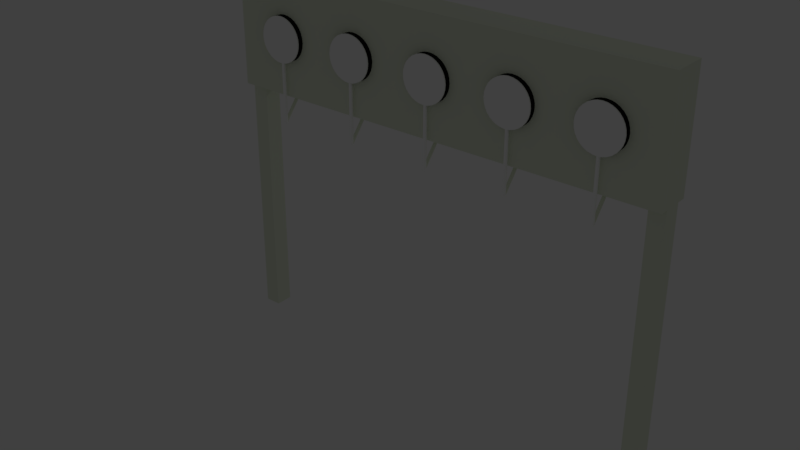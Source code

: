 # Source: target02.blend  (saved by Blender 2.79.0; exported with 4.5.12 LTS)
import bpy
from mathutils import Matrix  # noqa: F401  (used for matrix-valued properties, if any)

bpy.ops.wm.read_factory_settings(use_empty=True)
scene = bpy.context.scene
scene.name = 'Scene'

# ---- collections
col_collection_1 = bpy.data.collections.new('Collection 1'); scene.collection.children.link(col_collection_1)

# ---- materials (node trees are filled in below, after node groups)
mat_white_target = bpy.data.materials.new('white_target')
mat_white_target.alpha_threshold = 0.0
mat_white_target.use_transparent_shadow = False
mat_white_target.diffuse_color = (1.0, 1.0, 1.0, 1.0)
mat_white_target.roughness = 0.5
mat_white_target.specular_intensity = 0.625
mat_target = bpy.data.materials.new('target')
mat_target.alpha_threshold = 0.0
mat_target.use_transparent_shadow = False
mat_target.diffuse_color = (0.8022, 0.855, 0.7062, 1.0)
mat_target.roughness = 0.5
mat_black_target = bpy.data.materials.new('black_target')
mat_black_target.alpha_threshold = 0.0
mat_black_target.use_transparent_shadow = False
mat_black_target.diffuse_color = (0.016, 0.016, 0.016, 1.0)
mat_black_target.roughness = 0.5

# ---- material node trees

# ---- world
world_world = bpy.data.worlds.new('World'); scene.world = world_world
world_world.color = (0.05088, 0.05088, 0.05088)
world_world.use_sun_shadow = False
world_world.sun_shadow_jitter_overblur = 0.0
world_world.cycles.sampling_method = 'MANUAL'

# ---- cameras
cam_camera_001 = bpy.data.cameras.new('Camera.001')
cam_camera_001.clip_end = 100.0
cam_camera_001.lens = 35.0
cam_camera_001.sensor_width = 32.0
cam_camera_001.sensor_height = 18.0
cam_camera_001.ortho_scale = 7.314
cam_camera_001.dof.focus_distance = 0.0
cam_camera_001.dof.aperture_fstop = 128.0

# ---- lights
light_lamp_001 = bpy.data.lights.new('Lamp.001', 'POINT')
light_lamp_001.transmission_factor = 0.0
light_lamp_001.cutoff_distance = 30.0
light_lamp_001.energy = 100.0
light_lamp_001.shadow_buffer_clip_start = 1.001
light_lamp_001.shadow_soft_size = 0.1
light_lamp_001.shadow_maximum_resolution = 0.006
light_lamp_001.use_absolute_resolution = True

# ---- meshes
me_cylinder_035 = bpy.data.meshes.new('Cylinder.035')
me_cylinder_035.from_pydata([(-0.008936, -3.69, -5.947), (-0.008936, 0.006617, -5.946), (0.005356, -3.69, -5.898), (0.005356, 0.006617, -5.898), (0.0191, -3.69, -5.755), (0.0191, 0.006617, -5.755), (0.03177, -3.69, -5.522), (0.03177, 0.006617, -5.522), (0.04287, -3.69, -5.209), (0.04287, 0.006617, -5.209), (0.05198, -3.69, -4.827), (0.05198, 0.006617, -4.827), (0.05875, -3.69, -4.391), (0.05875, 0.006617, -4.391), (0.06292, -3.69, -3.919), (0.06292, 0.006617, -3.919), (0.06432, -3.69, -3.427), (0.06432, 0.006617, -3.427), (0.06292, -3.69, -2.936), (0.06292, 0.006617, -2.936), (0.05875, -3.69, -2.463), (0.05875, 0.006617, -2.463), (0.05198, -3.69, -2.028), (0.05198, 0.006617, -2.028), (0.04287, -3.69, -1.646), (0.04287, 0.006617, -1.646), (0.03177, -3.69, -1.333), (0.03177, 0.006617, -1.333), (0.0191, -3.69, -1.1), (0.0191, 0.006617, -1.1), (0.005356, -3.69, -0.9568), (-0.008936, -3.69, -0.9084), (-0.02323, -3.69, -0.9568), (-0.03697, -3.69, -1.1), (-0.03697, 0.006617, -1.1), (-0.04964, -3.69, -1.333), (-0.04964, 0.006617, -1.333), (-0.06074, -3.69, -1.646), (-0.06074, 0.006617, -1.646), (-0.06985, -3.69, -2.028), (-0.06985, 0.006617, -2.028), (-0.07662, -3.69, -2.463), (-0.07662, 0.006617, -2.463), (-0.08079, -3.69, -2.936), (-0.08079, 0.006617, -2.936), (-0.0822, -3.69, -3.427), (-0.0822, 0.006617, -3.427), (-0.08079, -3.69, -3.919), (-0.08079, 0.006617, -3.919), (-0.07662, -3.69, -4.391), (-0.07662, 0.006617, -4.391), (-0.06985, -3.69, -4.827), (-0.06985, 0.006617, -4.827), (-0.06074, -3.69, -5.209), (-0.06074, 0.006617, -5.209), (-0.04964, -3.69, -5.522), (-0.04964, 0.006617, -5.522), (-0.03697, -3.69, -5.755), (-0.03697, 0.006617, -5.755), (-0.02323, -3.69, -5.898), (-0.02323, 0.006617, -5.898), (-0.008936, -3.69, -5.947), (0.005356, -3.69, -5.898), (0.0191, -3.69, -5.755), (0.03177, -3.69, -5.522), (0.04287, -3.69, -5.209), (0.05198, -3.69, -4.827), (0.05875, -3.69, -4.391), (0.06292, -3.69, -3.919), (0.06432, -3.69, -3.427), (0.06292, -3.69, -2.936), (0.05875, -3.69, -2.463), (0.05198, -3.69, -2.028), (0.04287, -3.69, -1.646), (0.03177, -3.69, -1.333), (0.0191, -3.69, -1.1), (0.005356, -3.69, -0.9568), (-0.008936, -3.69, -0.9084), (-0.02323, -3.69, -0.9568), (-0.03697, -3.69, -1.1), (-0.04964, -3.69, -1.333), (-0.06074, -3.69, -1.646), (-0.06985, -3.69, -2.028), (-0.07662, -3.69, -2.463), (-0.08079, -3.69, -2.936), (-0.0822, -3.69, -3.427), (-0.08079, -3.69, -3.919), (-0.07662, -3.69, -4.391), (-0.06985, -3.69, -4.827), (-0.06074, -3.69, -5.209), (-0.04964, -3.69, -5.522), (-0.03697, -3.69, -5.755), (-0.02323, -3.69, -5.898), (0.0, 1.0, -1.0), (0.0, 1.0, 1.0), (0.1951, 0.9808, -1.0), (0.1951, 0.9808, 1.0), (0.3827, 0.9239, -1.0), (0.3827, 0.9239, 1.0), (0.5556, 0.8315, -1.0), (0.5556, 0.8315, 1.0), (0.7071, 0.7071, -1.0), (0.7071, 0.7071, 1.0), (0.8315, 0.5556, -1.0), (0.8315, 0.5556, 1.0), (0.9239, 0.3827, -1.0), (0.9239, 0.3827, 1.0), (0.9808, 0.1951, -1.0), (0.9808, 0.1951, 1.0), (1.0, 7.55e-08, -1.0), (1.0, 7.55e-08, 1.0), (0.9808, -0.1951, -1.0), (0.9808, -0.1951, 1.0), (0.9239, -0.3827, -1.0), (0.9239, -0.3827, 1.0), (0.8315, -0.5556, -1.0), (0.8315, -0.5556, 1.0), (0.7071, -0.7071, -1.0), (0.7071, -0.7071, 1.0), (0.5556, -0.8315, -1.0), (0.5556, -0.8315, 1.0), (0.3827, -0.9239, -1.0), (0.3827, -0.9239, 1.0), (0.1951, -0.9808, -1.0), (0.1951, -0.9808, 1.0), (-3.258e-07, -1.0, 1.0), (-0.1951, -0.9808, -1.0), (-0.1951, -0.9808, 1.0), (-0.3827, -0.9239, -1.0), (-0.3827, -0.9239, 1.0), (-0.5556, -0.8315, -1.0), (-0.5556, -0.8315, 1.0), (-0.7071, -0.7071, -1.0), (-0.7071, -0.7071, 1.0), (-0.8315, -0.5556, -1.0), (-0.8315, -0.5556, 1.0), (-0.9239, -0.3827, -1.0), (-0.9239, -0.3827, 1.0), (-0.9808, -0.1951, -1.0), (-0.9808, -0.1951, 1.0), (-1.0, 9.656e-07, -1.0), (-1.0, 9.656e-07, 1.0), (-0.9808, 0.1951, -1.0), (-0.9808, 0.1951, 1.0), (-0.9239, 0.3827, -1.0), (-0.9239, 0.3827, 1.0), (-0.8315, 0.5556, -1.0), (-0.8315, 0.5556, 1.0), (-0.7071, 0.7071, -1.0), (-0.7071, 0.7071, 1.0), (-0.5556, 0.8315, -1.0), (-0.5556, 0.8315, 1.0), (-0.3827, 0.9239, -1.0), (-0.3827, 0.9239, 1.0), (-0.1951, 0.9808, -1.0), (-0.1951, 0.9808, 1.0), (-0.02323, -0.9977, -0.9568), (-0.02737, -0.9973, -1.0), (-0.02737, 0.006617, -1.0), (0.005356, -0.9995, -0.9568), (0.009499, -0.9991, -1.0), (0.009499, 0.006617, -1.0), (-3.258e-07, -1.0, -0.9386), (-0.008936, -0.9991, -0.9084)], [], [(0, 1, 3, 2), (2, 3, 5, 4), (4, 5, 7, 6), (6, 7, 9, 8), (8, 9, 11, 10), (10, 11, 13, 12), (12, 13, 15, 14), (14, 15, 17, 16), (16, 17, 19, 18), (18, 19, 21, 20), (20, 21, 23, 22), (22, 23, 25, 24), (24, 25, 27, 26), (26, 27, 29, 28), (28, 29, 161, 160, 159, 30), (30, 159, 162, 163, 31), (31, 163, 156, 32), (32, 156, 157, 158, 34, 33), (33, 34, 36, 35), (35, 36, 38, 37), (37, 38, 40, 39), (39, 40, 42, 41), (41, 42, 44, 43), (43, 44, 46, 45), (45, 46, 48, 47), (47, 48, 50, 49), (49, 50, 52, 51), (51, 52, 54, 53), (53, 54, 56, 55), (55, 56, 58, 57), (3, 1, 60, 58, 56, 54, 52, 50, 48, 46, 44, 42, 40, 38, 36, 34, 158, 161, 29, 27, 25, 23, 21, 19, 17, 15, 13, 11, 9, 7, 5), (57, 58, 60, 59), (59, 60, 1, 0), (4, 6, 64, 63), (61, 62, 63, 64, 65, 66, 67, 68, 69, 70, 71, 72, 73, 74, 75, 76, 77, 78, 79, 80, 81, 82, 83, 84, 85, 86, 87, 88, 89, 90, 91, 92), (22, 24, 73, 72), (37, 39, 82, 81), (55, 57, 91, 90), (14, 16, 69, 68), (31, 32, 78, 77), (47, 49, 87, 86), (6, 8, 65, 64), (24, 26, 74, 73), (39, 41, 83, 82), (57, 59, 92, 91), (16, 18, 70, 69), (32, 33, 79, 78), (49, 51, 88, 87), (8, 10, 66, 65), (26, 28, 75, 74), (41, 43, 84, 83), (0, 2, 62, 61), (59, 0, 61, 92), (18, 20, 71, 70), (33, 35, 80, 79), (51, 53, 89, 88), (10, 12, 67, 66), (28, 30, 76, 75), (43, 45, 85, 84), (2, 4, 63, 62), (20, 22, 72, 71), (35, 37, 81, 80), (53, 55, 90, 89), (12, 14, 68, 67), (30, 31, 77, 76), (45, 47, 86, 85), (93, 94, 96, 95), (95, 96, 98, 97), (97, 98, 100, 99), (99, 100, 102, 101), (101, 102, 104, 103), (103, 104, 106, 105), (105, 106, 108, 107), (107, 108, 110, 109), (109, 110, 112, 111), (111, 112, 114, 113), (113, 114, 116, 115), (115, 116, 118, 117), (117, 118, 120, 119), (119, 120, 122, 121), (121, 122, 124, 123), (123, 124, 125, 162, 159, 160), (126, 127, 129, 128), (128, 129, 131, 130), (130, 131, 133, 132), (132, 133, 135, 134), (134, 135, 137, 136), (136, 137, 139, 138), (138, 139, 141, 140), (140, 141, 143, 142), (142, 143, 145, 144), (144, 145, 147, 146), (146, 147, 149, 148), (148, 149, 151, 150), (150, 151, 153, 152), (96, 94, 155, 153, 151, 149, 147, 145, 143, 141, 139, 137, 135, 133, 131, 129, 127, 125, 124, 122, 120, 118, 116, 114, 112, 110, 108, 106, 104, 102, 100, 98), (152, 153, 155, 154), (154, 155, 94, 93), (93, 95, 97, 99, 101, 103, 105, 107, 109, 111, 113, 115, 117, 119, 121, 123, 160, 161, 158, 157, 126, 128, 130, 132, 134, 136, 138, 140, 142, 144, 146, 148, 150, 152, 154), (157, 156, 163, 162, 125, 127, 126)])
me_cylinder_035.materials.append(mat_white_target)
me_cylinder_035.use_remesh_preserve_volume = False
me_cylinder_035.use_remesh_preserve_attributes = False
me_cylinder_035.use_mirror_vertex_groups = False
me_cylinder_035.update()
me_cube_000 = bpy.data.meshes.new('Cube.000')
me_cube_000.from_pydata([(5.617, -0.9341, -0.3271), (5.691, -0.9341, -0.3198), (5.762, -0.9341, -0.2984), (5.827, -0.9341, -0.2635), (5.884, -0.9341, -0.2166), (5.931, -0.9341, -0.1595), (5.966, -0.9341, -0.09428), (5.987, -0.9341, -0.02354), (5.994, -0.9341, 0.05003), (5.987, -0.9341, 0.1236), (5.966, -0.9341, 0.1943), (5.931, -0.9341, 0.2595), (5.884, -0.9341, 0.3167), (5.827, -0.9341, 0.3636), (5.762, -0.9341, 0.3984), (5.691, -0.9341, 0.4199), (5.617, -0.9341, 0.4271), (5.544, -0.9341, 0.4199), (5.473, -0.9341, 0.3984), (5.408, -0.9341, 0.3636), (5.351, -0.9341, 0.3167), (5.304, -0.9341, 0.2595), (5.269, -0.9341, 0.1943), (5.247, -0.9341, 0.1236), (5.24, -0.9341, 0.05003), (5.247, -0.9341, -0.02354), (5.269, -0.9341, -0.09428), (5.304, -0.9341, -0.1595), (5.351, -0.9341, -0.2166), (5.408, -0.9341, -0.2635), (5.473, -0.9341, -0.2984), (5.544, -0.9341, -0.3198), (4.196, -0.9341, -0.3271), (4.27, -0.9341, -0.3198), (4.341, -0.9341, -0.2984), (4.406, -0.9341, -0.2635), (4.463, -0.9341, -0.2166), (4.51, -0.9341, -0.1595), (4.545, -0.9341, -0.09428), (4.566, -0.9341, -0.02354), (4.574, -0.9341, 0.05003), (4.566, -0.9341, 0.1236), (4.545, -0.9341, 0.1943), (4.51, -0.9341, 0.2595), (4.463, -0.9341, 0.3167), (4.406, -0.9341, 0.3636), (4.341, -0.9341, 0.3984), (4.27, -0.9341, 0.4199), (4.196, -0.9341, 0.4271), (4.123, -0.9341, 0.4199), (4.052, -0.9341, 0.3984), (3.987, -0.9341, 0.3636), (3.93, -0.9341, 0.3167), (3.883, -0.9341, 0.2595), (3.848, -0.9341, 0.1943), (3.827, -0.9341, 0.1236), (3.819, -0.9341, 0.05003), (3.827, -0.9341, -0.02354), (3.848, -0.9341, -0.09428), (3.883, -0.9341, -0.1595), (3.93, -0.9341, -0.2166), (3.987, -0.9341, -0.2635), (4.052, -0.9341, -0.2984), (4.123, -0.9341, -0.3198), (2.78, -0.9341, -0.3271), (2.854, -0.9341, -0.3198), (2.924, -0.9341, -0.2984), (2.989, -0.9341, -0.2635), (3.047, -0.9341, -0.2166), (3.093, -0.9341, -0.1595), (3.128, -0.9341, -0.09428), (3.15, -0.9341, -0.02354), (3.157, -0.9341, 0.05003), (3.15, -0.9341, 0.1236), (3.128, -0.9341, 0.1943), (3.093, -0.9341, 0.2595), (3.047, -0.9341, 0.3167), (2.989, -0.9341, 0.3636), (2.924, -0.9341, 0.3984), (2.854, -0.9341, 0.4199), (2.78, -0.9341, 0.4271), (2.706, -0.9341, 0.4199), (2.636, -0.9341, 0.3984), (2.57, -0.9341, 0.3636), (2.513, -0.9341, 0.3167), (2.466, -0.9341, 0.2595), (2.432, -0.9341, 0.1943), (2.41, -0.9341, 0.1236), (2.403, -0.9341, 0.05003), (2.41, -0.9341, -0.02354), (2.432, -0.9341, -0.09428), (2.466, -0.9341, -0.1595), (2.513, -0.9341, -0.2166), (2.57, -0.9341, -0.2635), (2.636, -0.9341, -0.2984), (2.706, -0.9341, -0.3198), (1.351, -0.9341, -0.3271), (1.424, -0.9341, -0.3198), (1.495, -0.9341, -0.2984), (1.56, -0.9341, -0.2635), (1.617, -0.9341, -0.2166), (1.664, -0.9341, -0.1595), (1.699, -0.9341, -0.09428), (1.72, -0.9341, -0.02354), (1.728, -0.9341, 0.05003), (1.72, -0.9341, 0.1236), (1.699, -0.9341, 0.1943), (1.664, -0.9341, 0.2595), (1.617, -0.9341, 0.3167), (1.56, -0.9341, 0.3636), (1.495, -0.9341, 0.3984), (1.424, -0.9341, 0.4199), (1.351, -0.9341, 0.4271), (1.277, -0.9341, 0.4199), (1.206, -0.9341, 0.3984), (1.141, -0.9341, 0.3636), (1.084, -0.9341, 0.3167), (1.037, -0.9341, 0.2595), (1.002, -0.9341, 0.1943), (0.9807, -0.9341, 0.1236), (0.9735, -0.9341, 0.05003), (0.9807, -0.9341, -0.02354), (1.002, -0.9341, -0.09428), (1.037, -0.9341, -0.1595), (1.084, -0.9341, -0.2166), (1.141, -0.9341, -0.2635), (1.206, -0.9341, -0.2984), (1.277, -0.9341, -0.3198), (-0.07023, -0.9341, -0.3271), (0.003332, -0.9341, -0.3198), (0.07407, -0.9341, -0.2984), (0.1393, -0.9341, -0.2635), (0.1964, -0.9341, -0.2166), (0.2433, -0.9341, -0.1595), (0.2782, -0.9341, -0.09428), (0.2996, -0.9341, -0.02354), (0.3069, -0.9341, 0.05003), (0.2996, -0.9341, 0.1236), (0.2782, -0.9341, 0.1943), (0.2433, -0.9341, 0.2595), (0.1964, -0.9341, 0.3167), (0.1393, -0.9341, 0.3636), (0.07407, -0.9341, 0.3984), (0.003332, -0.9341, 0.4199), (-0.07024, -0.9341, 0.4271), (-0.1438, -0.9341, 0.4199), (-0.2145, -0.9341, 0.3984), (-0.2797, -0.9341, 0.3636), (-0.3369, -0.9341, 0.3167), (-0.3838, -0.9341, 0.2595), (-0.4186, -0.9341, 0.1943), (-0.4401, -0.9341, 0.1236), (-0.4473, -0.9341, 0.05003), (-0.4401, -0.9341, -0.02354), (-0.4186, -0.9341, -0.09428), (-0.3838, -0.9341, -0.1595), (-0.3369, -0.9341, -0.2166), (-0.2797, -0.9341, -0.2635), (-0.2145, -0.9341, -0.2984), (-0.1438, -0.9341, -0.3198), (-1.0, -1.0, -0.9021), (-1.0, -1.0, 1.0), (-1.0, -0.4099, -0.9021), (-1.0, -0.4099, 1.0), (6.545, -1.0, -0.9021), (6.545, -1.0, 1.0), (6.545, -0.4099, -0.9021), (6.545, -0.4099, 1.0), (-0.4579, -0.4099, -0.9021), (-0.4579, -0.4099, 1.0), (-0.4579, -1.0, -0.9021), (-0.4579, -1.0, 1.0), (6.018, -0.4099, 1.0), (6.018, -1.0, -0.9021), (6.018, -0.4099, -0.9021), (6.018, -1.0, 1.0), (-0.7289, -0.4099, -0.9021), (-0.7289, -1.0, 1.0), (-0.7289, -0.4099, 1.0), (-0.7289, -1.0, -0.9021), (6.282, -0.4099, 1.0), (6.282, -1.0, -0.9021), (6.282, -0.4099, -0.9021), (6.282, -1.0, 1.0), (-1.0, -0.7049, -0.9021), (-1.0, -0.7049, 1.0), (6.545, -0.7049, -0.9021), (6.545, -0.7049, 1.0), (-0.4579, -0.7049, 1.0), (-0.4579, -0.7049, -0.9021), (6.018, -0.7049, 1.0), (6.018, -0.7049, -0.9021), (-0.7289, -0.7049, 1.0), (6.282, -0.7049, 1.0), (6.282, -0.7049, -0.9021), (-1.0, -0.8525, -0.9021), (6.545, -0.8525, 1.0), (-0.4579, -0.8525, 1.0), (-0.4579, -0.8525, -0.9021), (6.018, -0.8525, 1.0), (6.018, -0.8525, -0.9021), (-0.7289, -0.8525, -0.9021), (-0.7289, -0.8525, 1.0), (6.282, -0.8525, 1.0), (6.282, -0.8525, -0.9021), (-1.0, -0.8525, 1.0), (6.545, -0.8525, -0.9021), (-1.0, -0.5574, 1.0), (6.545, -0.5574, -0.9021), (-1.0, -0.5574, -0.9021), (6.545, -0.5574, 1.0), (-0.4579, -0.5574, 1.0), (-0.4579, -0.5574, -0.9021), (6.018, -0.5574, 1.0), (6.018, -0.5574, -0.9021), (-0.7289, -0.5574, -0.9021), (-0.7289, -0.5574, 1.0), (6.282, -0.5574, 1.0), (6.282, -0.5574, -0.9021), (-1.0, -0.5574, -0.9021), (-1.0, -0.7049, -0.9021), (-0.4579, -0.5574, -0.9021), (-0.4579, -0.7049, -0.9021), (-0.7289, -0.5574, -0.9021), (-0.7289, -0.7049, -0.9021), (-1.0, -0.8525, -0.9021), (-0.4579, -0.8525, -0.9021), (-0.7289, -0.8525, -0.9021), (-1.0, -0.5574, -0.9021), (-1.0, -0.7049, -0.9021), (-0.7289, -0.5574, -0.9021), (-0.7289, -0.7049, -0.9021), (-1.0, -0.8525, -0.9021), (-0.7289, -0.8525, -0.9021), (-1.0, -0.5574, -0.9021), (-1.0, -0.7049, -0.9021), (-0.7289, -0.5574, -0.9021), (-0.7289, -0.7049, -0.9021), (-1.0, -0.8525, -0.9021), (-0.7289, -0.8525, -0.9021), (-1.0, -0.5574, -5.092), (-1.0, -0.7049, -5.092), (-0.7289, -0.5574, -5.092), (-0.7289, -0.7049, -5.092), (-1.0, -0.8525, -5.092), (-0.7289, -0.8525, -5.092), (6.545, -0.8525, -0.9021), (6.545, -0.7049, -0.9021), (6.282, -0.5574, -0.9021), (6.282, -0.7049, -0.9021), (6.282, -0.8525, -0.9021), (6.545, -0.5574, -0.9021), (6.545, -0.8525, -5.092), (6.545, -0.7049, -5.092), (6.282, -0.5574, -5.092), (6.282, -0.7049, -5.092), (6.282, -0.8525, -5.092), (6.545, -0.5574, -5.092), (0.3069, -1.0, 0.05003), (0.2996, -1.0, -0.02354), (0.2996, -1.0, 0.1236), (0.2782, -1.0, -0.09428), (0.2433, -1.0, -0.1595), (0.1964, -1.0, -0.2166), (0.1393, -1.0, -0.2635), (0.07407, -1.0, -0.2984), (0.003332, -1.0, -0.3198), (-0.07023, -1.0, -0.3271), (-0.2145, -1.0, -0.2984), (-0.1438, -1.0, -0.3198), (-0.2797, -1.0, -0.2635), (-0.3369, -1.0, -0.2166), (-0.4401, -1.0, -0.02354), (-0.4186, -1.0, -0.09428), (-0.3838, -1.0, -0.1595), (-0.4401, -1.0, 0.1236), (-0.4473, -1.0, 0.05003), (0.2782, -1.0, 0.1943), (-0.3838, -1.0, 0.2595), (-0.4186, -1.0, 0.1943), (0.2433, -1.0, 0.2595), (0.1964, -1.0, 0.3167), (-0.3369, -1.0, 0.3167), (0.1393, -1.0, 0.3636), (-0.2797, -1.0, 0.3636), (-0.2145, -1.0, 0.3984), (0.07407, -1.0, 0.3984), (-0.1438, -1.0, 0.4199), (0.003332, -1.0, 0.4199), (-0.07024, -1.0, 0.4271), (1.72, -1.0, 0.1236), (1.72, -1.0, -0.02354), (1.728, -1.0, 0.05003), (1.699, -1.0, -0.09428), (1.664, -1.0, -0.1595), (1.617, -1.0, -0.2166), (1.56, -1.0, -0.2635), (1.495, -1.0, -0.2984), (1.424, -1.0, -0.3198), (1.351, -1.0, -0.3271), (1.277, -1.0, -0.3198), (1.206, -1.0, -0.2984), (1.141, -1.0, -0.2635), (1.084, -1.0, -0.2166), (1.002, -1.0, -0.09428), (1.037, -1.0, -0.1595), (0.993, -1.0, 0.1642), (0.9807, -1.0, 0.1236), (0.9735, -1.0, 0.05003), (0.9807, -1.0, -0.02354), (1.699, -1.0, 0.1943), (1.037, -1.0, 0.2595), (1.002, -1.0, 0.1943), (1.664, -1.0, 0.2595), (1.617, -1.0, 0.3167), (1.652, -1.0, 0.2738), (1.084, -1.0, 0.3167), (1.56, -1.0, 0.3636), (1.141, -1.0, 0.3636), (1.206, -1.0, 0.3984), (1.495, -1.0, 0.3984), (1.277, -1.0, 0.4199), (1.424, -1.0, 0.4199), (1.351, -1.0, 0.4271), (3.157, -1.0, 0.05003), (3.15, -1.0, 0.1236), (3.15, -1.0, -0.02354), (3.128, -1.0, -0.09428), (3.093, -1.0, -0.1595), (3.047, -1.0, -0.2166), (2.989, -1.0, -0.2635), (2.924, -1.0, -0.2984), (2.854, -1.0, -0.3198), (2.706, -1.0, -0.3198), (2.636, -1.0, -0.2984), (2.78, -1.0, -0.3271), (2.57, -1.0, -0.2635), (2.513, -1.0, -0.2166), (2.432, -1.0, -0.09428), (2.466, -1.0, -0.1595), (2.41, -1.0, 0.1236), (2.403, -1.0, 0.05003), (2.41, -1.0, -0.02354), (3.128, -1.0, 0.1943), (2.466, -1.0, 0.2595), (2.432, -1.0, 0.1943), (3.093, -1.0, 0.2595), (3.047, -1.0, 0.3167), (2.513, -1.0, 0.3167), (2.989, -1.0, 0.3636), (2.57, -1.0, 0.3636), (2.924, -1.0, 0.3984), (2.636, -1.0, 0.3984), (2.706, -1.0, 0.4199), (2.854, -1.0, 0.4199), (2.78, -1.0, 0.4271), (4.574, -1.0, 0.05003), (4.566, -1.0, 0.1236), (4.566, -1.0, -0.02354), (4.545, -1.0, -0.09428), (4.51, -1.0, -0.1595), (4.463, -1.0, -0.2166), (4.406, -1.0, -0.2635), (4.341, -1.0, -0.2984), (4.27, -1.0, -0.3198), (4.123, -1.0, -0.3198), (4.052, -1.0, -0.2984), (4.196, -1.0, -0.3271), (3.987, -1.0, -0.2635), (3.93, -1.0, -0.2166), (3.848, -1.0, -0.09428), (3.883, -1.0, -0.1595), (3.827, -1.0, 0.1236), (3.819, -1.0, 0.05003), (3.827, -1.0, -0.02354), (4.545, -1.0, 0.1943), (3.883, -1.0, 0.2595), (3.848, -1.0, 0.1943), (4.51, -1.0, 0.2595), (4.463, -1.0, 0.3167), (3.918, -1.0, 0.3028), (3.93, -1.0, 0.3167), (4.406, -1.0, 0.3636), (3.987, -1.0, 0.3636), (4.341, -1.0, 0.3984), (4.052, -1.0, 0.3984), (4.123, -1.0, 0.4199), (4.271, -1.0, 0.4197), (4.27, -1.0, 0.4199), (4.196, -1.0, 0.4271), (5.994, -1.0, 0.05003), (5.987, -1.0, 0.1236), (5.987, -1.0, -0.02354), (5.966, -1.0, -0.09428), (5.931, -1.0, -0.1595), (5.884, -1.0, -0.2166), (5.827, -1.0, -0.2635), (5.762, -1.0, -0.2984), (5.691, -1.0, -0.3198), (5.544, -1.0, -0.3198), (5.473, -1.0, -0.2984), (5.617, -1.0, -0.3271), (5.408, -1.0, -0.2635), (5.351, -1.0, -0.2166), (5.269, -1.0, -0.09428), (5.304, -1.0, -0.1595), (5.247, -1.0, 0.1236), (5.24, -1.0, 0.05003), (5.247, -1.0, -0.02354), (5.966, -1.0, 0.1943), (5.304, -1.0, 0.2595), (5.269, -1.0, 0.1943), (5.931, -1.0, 0.2595), (5.884, -1.0, 0.3167), (5.351, -1.0, 0.3167), (5.827, -1.0, 0.3636), (5.408, -1.0, 0.3636), (5.762, -1.0, 0.3984), (5.473, -1.0, 0.3984), (5.544, -1.0, 0.4199), (5.691, -1.0, 0.4199), (5.617, -1.0, 0.4271)], [], [(1, 2, 3, 4, 5, 6, 7, 8, 9, 10, 11, 12, 13, 14, 15, 16, 17, 18, 19, 20, 21, 22, 23, 24, 25, 26, 27, 28, 29, 30, 31, 0), (33, 34, 35, 36, 37, 38, 39, 40, 41, 42, 43, 44, 45, 46, 47, 48, 49, 50, 51, 52, 53, 54, 55, 56, 57, 58, 59, 60, 61, 62, 63, 32), (65, 66, 67, 68, 69, 70, 71, 72, 73, 74, 75, 76, 77, 78, 79, 80, 81, 82, 83, 84, 85, 86, 87, 88, 89, 90, 91, 92, 93, 94, 95, 64), (97, 98, 99, 100, 101, 102, 103, 104, 105, 106, 107, 108, 109, 110, 111, 112, 113, 114, 115, 116, 117, 118, 119, 120, 121, 122, 123, 124, 125, 126, 127, 96), (129, 130, 131, 132, 133, 134, 135, 136, 137, 138, 139, 140, 141, 142, 143, 144, 145, 146, 147, 148, 149, 150, 151, 152, 153, 154, 155, 156, 157, 158, 159, 128), (209, 207, 163, 162), (182, 180, 167, 166), (206, 196, 165, 164), (179, 177, 161, 160), (204, 206, 164, 181), (202, 205, 161, 177), (199, 197, 171, 175), (201, 198, 170, 179), (173, 175, 390, 392, 393, 394, 395, 396, 397, 398, 401, 399, 400, 402, 403, 405, 404, 408, 407, 356, 358, 359, 360, 361, 362, 363, 364, 367, 365, 366, 368, 369, 371, 370, 374, 373, 372, 377, 376, 380, 324, 326, 327, 328, 329, 330, 331, 332, 335, 333, 334, 336, 337, 339, 338, 342, 341, 292, 291, 293, 294, 295, 296, 297, 298, 299, 300, 301, 302, 303, 305, 304, 309, 308, 307, 306, 258, 259, 261, 262, 263, 264, 265, 266, 267, 269, 268, 270, 271, 274, 273, 272, 276, 171, 170), (176, 178, 169, 168), (181, 183, 175, 173), (203, 199, 175, 183), (198, 200, 173, 170), (168, 169, 172, 174), (162, 163, 178, 176), (195, 201, 179, 160), (197, 202, 177, 171), (170, 171, 177, 179), (196, 203, 183, 165), (164, 165, 183, 181), (200, 204, 181, 173), (174, 172, 180, 182), (214, 218, 194, 191), (210, 217, 193, 187), (211, 216, 192, 188), (189, 198, 226, 222), (212, 214, 191, 189), (217, 213, 190, 193), (212, 189, 222, 221), (213, 211, 188, 190), (216, 207, 185, 192), (218, 208, 251, 248), (208, 210, 187, 186), (195, 205, 185, 184), (160, 161, 205, 195), (191, 194, 204, 200), (187, 193, 203, 196), (188, 192, 202, 197), (201, 195, 225, 227), (189, 191, 200, 198), (193, 190, 199, 203), (215, 212, 221, 223), (190, 188, 197, 199), (192, 185, 205, 202), (208, 186, 247, 251), (186, 187, 196, 206), (166, 167, 210, 208), (182, 166, 208, 218), (178, 163, 207, 216), (172, 169, 211, 213), (176, 168, 212, 215), (180, 172, 213, 217), (168, 174, 214, 212), (162, 176, 215, 209), (169, 178, 216, 211), (167, 180, 217, 210), (174, 182, 218, 214), (184, 185, 207, 209), (223, 224, 231, 230), (223, 221, 222, 224), (227, 225, 232, 233), (224, 222, 226, 227), (209, 215, 223, 219), (198, 201, 227, 226), (195, 184, 220, 225), (184, 209, 219, 220), (232, 229, 235, 238), (233, 232, 238, 239), (219, 223, 230, 228), (220, 219, 228, 229), (224, 227, 233, 231), (225, 220, 229, 232), (237, 239, 245, 243), (234, 236, 242, 240), (230, 231, 237, 236), (228, 230, 236, 234), (231, 233, 239, 237), (229, 228, 234, 235), (240, 242, 243, 241), (241, 243, 245, 244), (235, 234, 240, 241), (239, 238, 244, 245), (238, 235, 241, 244), (236, 237, 243, 242), (246, 250, 256, 252), (248, 251, 257, 254), (186, 206, 246, 247), (206, 204, 250, 246), (194, 218, 248, 249), (204, 194, 249, 250), (254, 257, 253, 255), (255, 253, 252, 256), (247, 246, 252, 253), (251, 247, 253, 257), (250, 249, 255, 256), (249, 248, 254, 255), (260, 137, 136, 258), (281, 140, 139, 280), (280, 139, 138, 277), (272, 153, 152, 276), (259, 135, 134, 261), (258, 136, 135, 259), (262, 133, 132, 263), (267, 128, 159, 269), (287, 145, 144, 289), (274, 155, 154, 273), (289, 144, 143, 288), (269, 159, 158, 268), (263, 132, 131, 264), (284, 147, 146, 285), (264, 131, 130, 265), (283, 141, 140, 281), (270, 157, 156, 271), (273, 154, 153, 272), (286, 142, 141, 283), (282, 148, 147, 284), (279, 150, 149, 278), (266, 129, 128, 267), (261, 134, 133, 262), (276, 152, 151, 275), (277, 138, 137, 260), (285, 146, 145, 287), (268, 158, 157, 270), (288, 143, 142, 286), (265, 130, 129, 266), (275, 151, 150, 279), (271, 156, 155, 274), (278, 149, 148, 282), (171, 276, 275, 279, 278, 282, 284, 285, 287, 289, 288, 286, 283, 281, 280, 277, 260, 258, 306, 312, 311, 316, 318, 319, 321, 323, 322, 320, 317, 314, 315, 175), (307, 119, 118, 312, 306), (300, 127, 126, 301), (316, 116, 115, 318), (311, 117, 116, 316), (291, 103, 102, 293), (309, 121, 120, 308), (308, 120, 119, 307), (305, 123, 122, 304), (298, 97, 96, 299), (322, 111, 110, 320), (294, 101, 100, 295), (323, 112, 111, 322), (297, 98, 97, 298), (303, 124, 123, 305), (317, 109, 108, 314), (302, 125, 124, 303), (318, 115, 114, 319), (293, 102, 101, 294), (299, 96, 127, 300), (319, 114, 113, 321), (314, 108, 107, 313, 315), (310, 106, 105, 290), (304, 122, 121, 309), (292, 104, 103, 291), (312, 118, 117, 311), (320, 110, 109, 317), (296, 99, 98, 297), (321, 113, 112, 323), (301, 126, 125, 302), (290, 105, 104, 292), (295, 100, 99, 296), (313, 107, 106, 310), (347, 76, 75, 346), (354, 79, 78, 351), (333, 95, 94, 334), (351, 78, 77, 349), (337, 92, 91, 339), (343, 74, 73, 325), (346, 75, 74, 343), (324, 72, 71, 326), (332, 65, 64, 335), (348, 84, 83, 350), (334, 94, 93, 336), (350, 83, 82, 352), (331, 66, 65, 332), (326, 71, 70, 327), (345, 86, 85, 344), (327, 70, 69, 328), (355, 80, 79, 354), (328, 69, 68, 329), (336, 93, 92, 337), (335, 64, 95, 333), (353, 81, 80, 355), (340, 87, 86, 345), (342, 89, 88, 341), (329, 68, 67, 330), (325, 73, 72, 324), (339, 91, 90, 338), (349, 77, 76, 347), (344, 85, 84, 348), (292, 341, 340, 345, 344, 348, 350, 352, 353, 355, 354, 351, 349, 347, 346, 343, 325, 324, 380, 381, 383, 385, 386, 389, 388, 387, 175, 315, 313, 310, 290), (330, 67, 66, 331), (352, 82, 81, 353), (338, 90, 89, 342), (341, 88, 87, 340), (379, 44, 43, 378), (388, 47, 46, 384, 387), (384, 46, 45, 382), (365, 63, 62, 366), (369, 60, 59, 371), (375, 42, 41, 357), (378, 43, 42, 375), (356, 40, 39, 358), (364, 33, 32, 367), (381, 52, 51, 383), (366, 62, 61, 368), (383, 51, 50, 385), (363, 34, 33, 364), (358, 39, 38, 359), (377, 54, 53, 376), (359, 38, 37, 360), (389, 48, 47, 388), (360, 37, 36, 361), (368, 61, 60, 369), (367, 32, 63, 365), (386, 49, 48, 389), (372, 55, 54, 377), (374, 57, 56, 373), (361, 36, 35, 362), (357, 41, 40, 356), (371, 59, 58, 370), (382, 45, 44, 379), (376, 53, 52, 381, 380), (362, 35, 34, 363), (385, 50, 49, 386), (370, 58, 57, 374), (373, 56, 55, 372), (413, 12, 11, 412), (420, 15, 14, 417), (399, 31, 30, 400), (417, 14, 13, 415), (403, 28, 27, 405), (409, 10, 9, 391), (412, 11, 10, 409), (390, 8, 7, 392), (398, 1, 0, 401), (414, 20, 19, 416), (400, 30, 29, 402), (416, 19, 18, 418), (397, 2, 1, 398), (392, 7, 6, 393), (411, 22, 21, 410), (393, 6, 5, 394), (421, 16, 15, 420), (394, 5, 4, 395), (402, 29, 28, 403), (401, 0, 31, 399), (419, 17, 16, 421), (406, 23, 22, 411), (408, 25, 24, 407), (395, 4, 3, 396), (391, 9, 8, 390), (405, 27, 26, 404), (415, 13, 12, 413), (410, 21, 20, 414), (396, 3, 2, 397), (418, 18, 17, 419), (404, 26, 25, 408), (356, 407, 406, 411, 410, 414, 416, 418, 419, 421, 420, 417, 415, 413, 412, 409, 391, 390, 175, 387, 384, 382, 379, 378, 375, 357), (407, 24, 23, 406)])
me_cube_000.materials.append(mat_target)
me_cube_000.use_remesh_preserve_volume = False
me_cube_000.use_remesh_preserve_attributes = False
me_cube_000.use_mirror_vertex_groups = False
me_cube_000.update()
me_cylinder_037 = bpy.data.meshes.new('Cylinder.037')
me_cylinder_037.from_pydata([(-0.7941, 1.034, -0.3458), (-0.7941, 1.031, -0.3458), (-0.7336, 1.034, -0.3518), (-0.7336, 1.031, -0.3518), (-0.6755, 1.034, -0.3694), (-0.6755, 1.031, -0.3694), (-0.6219, 1.034, -0.398), (-0.6219, 1.031, -0.398), (-0.575, 1.034, -0.4366), (-0.575, 1.031, -0.4366), (-0.5365, 1.034, -0.4835), (-0.5365, 1.031, -0.4835), (-0.5078, 1.034, -0.5371), (-0.5078, 1.031, -0.5371), (-0.4902, 1.034, -0.5952), (-0.4902, 1.031, -0.5952), (-0.4842, 1.034, -0.6556), (-0.4842, 1.031, -0.6556), (-0.4902, 1.034, -0.7161), (-0.4902, 1.031, -0.7161), (-0.5078, 1.034, -0.7742), (-0.5078, 1.031, -0.7742), (-0.5365, 1.034, -0.8278), (-0.5365, 1.031, -0.8278), (-0.575, 1.034, -0.8747), (-0.575, 1.031, -0.8747), (-0.6219, 1.034, -0.9132), (-0.6219, 1.031, -0.9132), (-0.6755, 1.034, -0.9419), (-0.6755, 1.031, -0.9419), (-0.7336, 1.034, -0.9595), (-0.7336, 1.031, -0.9595), (-0.7941, 1.034, -0.9654), (-0.7941, 1.031, -0.9654), (-0.8545, 1.034, -0.9595), (-0.8545, 1.031, -0.9595), (-0.9126, 1.034, -0.9419), (-0.9126, 1.031, -0.9419), (-0.9662, 1.034, -0.9132), (-0.9662, 1.031, -0.9132), (-1.013, 1.034, -0.8747), (-1.013, 1.031, -0.8747), (-1.052, 1.034, -0.8278), (-1.052, 1.031, -0.8278), (-1.08, 1.034, -0.7742), (-1.08, 1.031, -0.7742), (-1.098, 1.034, -0.7161), (-1.098, 1.031, -0.7161), (-1.104, 1.034, -0.6556), (-1.104, 1.031, -0.6556), (-1.098, 1.034, -0.5952), (-1.098, 1.031, -0.5952), (-1.08, 1.034, -0.5371), (-1.08, 1.031, -0.5371), (-1.052, 1.034, -0.4835), (-1.052, 1.031, -0.4835), (-1.013, 1.034, -0.4366), (-1.013, 1.031, -0.4366), (-0.9662, 1.034, -0.398), (-0.9662, 1.031, -0.398), (-0.9126, 1.034, -0.3694), (-0.9126, 1.031, -0.3694), (-0.8545, 1.034, -0.3518), (-0.8545, 1.031, -0.3518)], [], [(0, 1, 3, 2), (2, 3, 5, 4), (4, 5, 7, 6), (6, 7, 9, 8), (8, 9, 11, 10), (10, 11, 13, 12), (12, 13, 15, 14), (14, 15, 17, 16), (16, 17, 19, 18), (18, 19, 21, 20), (20, 21, 23, 22), (22, 23, 25, 24), (24, 25, 27, 26), (26, 27, 29, 28), (28, 29, 31, 30), (30, 31, 33, 32), (32, 33, 35, 34), (34, 35, 37, 36), (36, 37, 39, 38), (38, 39, 41, 40), (40, 41, 43, 42), (42, 43, 45, 44), (44, 45, 47, 46), (46, 47, 49, 48), (48, 49, 51, 50), (50, 51, 53, 52), (52, 53, 55, 54), (54, 55, 57, 56), (56, 57, 59, 58), (58, 59, 61, 60), (3, 1, 63, 61, 59, 57, 55, 53, 51, 49, 47, 45, 43, 41, 39, 37, 35, 33, 31, 29, 27, 25, 23, 21, 19, 17, 15, 13, 11, 9, 7, 5), (60, 61, 63, 62), (62, 63, 1, 0), (0, 2, 4, 6, 8, 10, 12, 14, 16, 18, 20, 22, 24, 26, 28, 30, 32, 34, 36, 38, 40, 42, 44, 46, 48, 50, 52, 54, 56, 58, 60, 62)])
me_cylinder_037.materials.append(mat_black_target)
me_cylinder_037.use_remesh_preserve_volume = False
me_cylinder_037.use_remesh_preserve_attributes = False
me_cylinder_037.use_mirror_vertex_groups = False
me_cylinder_037.update()
me_cylinder_034 = bpy.data.meshes.new('Cylinder.034')
me_cylinder_034.from_pydata([(0.0, 1.0, -1.0), (4.098, -3.343, 21.46), (0.1951, 0.9808, -1.0), (4.293, -3.362, 21.46), (0.3827, 0.9239, -1.0), (4.481, -3.419, 21.46), (0.5556, 0.8315, -1.0), (4.654, -3.511, 21.46), (0.7071, 0.7071, -1.0), (4.805, -3.636, 21.46), (0.8315, 0.5556, -1.0), (4.93, -3.787, 21.46), (0.9239, 0.3827, -1.0), (5.022, -3.96, 21.46), (0.9808, 0.1951, -1.0), (5.079, -4.148, 21.46), (1.0, 7.55e-08, -1.0), (5.098, -4.343, 21.46), (0.9808, -0.1951, -1.0), (5.079, -4.538, 21.46), (0.9239, -0.3827, -1.0), (5.022, -4.726, 21.46), (0.8315, -0.5556, -1.0), (4.93, -4.898, 21.46), (0.7071, -0.7071, -1.0), (4.805, -5.05, 21.46), (0.5556, -0.8315, -1.0), (4.654, -5.174, 21.46), (0.3827, -0.9239, -1.0), (4.481, -5.267, 21.46), (0.1951, -0.9808, -1.0), (4.293, -5.324, 21.46), (-3.258e-07, -1.0, -1.0), (4.098, -5.343, 21.46), (-0.1951, -0.9808, -1.0), (3.903, -5.324, 21.46), (-0.3827, -0.9239, -1.0), (3.716, -5.267, 21.46), (-0.5556, -0.8315, -1.0), (3.543, -5.174, 21.46), (-0.7071, -0.7071, -1.0), (3.391, -5.05, 21.46), (-0.8315, -0.5556, -1.0), (3.267, -4.898, 21.46), (-0.9239, -0.3827, -1.0), (3.174, -4.726, 21.46), (-0.9808, -0.1951, -1.0), (3.117, -4.538, 21.46), (-1.0, 9.656e-07, -1.0), (3.098, -4.343, 21.46), (-0.9808, 0.1951, -1.0), (3.117, -4.148, 21.46), (-0.9239, 0.3827, -1.0), (3.174, -3.96, 21.46), (-0.8315, 0.5556, -1.0), (3.267, -3.787, 21.46), (-0.7071, 0.7071, -1.0), (3.391, -3.636, 21.46), (-0.5556, 0.8315, -1.0), (3.543, -3.511, 21.46), (-0.3827, 0.9239, -1.0), (3.716, -3.419, 21.46), (-0.1951, 0.9808, -1.0), (3.903, -3.362, 21.46)], [], [(0, 1, 3, 2), (2, 3, 5, 4), (4, 5, 7, 6), (6, 7, 9, 8), (8, 9, 11, 10), (10, 11, 13, 12), (12, 13, 15, 14), (14, 15, 17, 16), (16, 17, 19, 18), (18, 19, 21, 20), (20, 21, 23, 22), (22, 23, 25, 24), (24, 25, 27, 26), (26, 27, 29, 28), (28, 29, 31, 30), (30, 31, 33, 32), (32, 33, 35, 34), (34, 35, 37, 36), (36, 37, 39, 38), (38, 39, 41, 40), (40, 41, 43, 42), (42, 43, 45, 44), (44, 45, 47, 46), (46, 47, 49, 48), (48, 49, 51, 50), (50, 51, 53, 52), (52, 53, 55, 54), (54, 55, 57, 56), (56, 57, 59, 58), (58, 59, 61, 60), (3, 1, 63, 61, 59, 57, 55, 53, 51, 49, 47, 45, 43, 41, 39, 37, 35, 33, 31, 29, 27, 25, 23, 21, 19, 17, 15, 13, 11, 9, 7, 5), (60, 61, 63, 62), (62, 63, 1, 0), (0, 2, 4, 6, 8, 10, 12, 14, 16, 18, 20, 22, 24, 26, 28, 30, 32, 34, 36, 38, 40, 42, 44, 46, 48, 50, 52, 54, 56, 58, 60, 62)])
me_cylinder_034.materials.append(mat_target)
me_cylinder_034.use_remesh_preserve_volume = False
me_cylinder_034.use_remesh_preserve_attributes = False
me_cylinder_034.use_mirror_vertex_groups = False
me_cylinder_034.update()
me_cylinder_032 = bpy.data.meshes.new('Cylinder.032')
me_cylinder_032.from_pydata([(-0.7941, 1.034, -0.3458), (-0.7941, 1.031, -0.3458), (-0.7336, 1.034, -0.3518), (-0.7336, 1.031, -0.3518), (-0.6755, 1.034, -0.3694), (-0.6755, 1.031, -0.3694), (-0.6219, 1.034, -0.398), (-0.6219, 1.031, -0.398), (-0.575, 1.034, -0.4366), (-0.575, 1.031, -0.4366), (-0.5365, 1.034, -0.4835), (-0.5365, 1.031, -0.4835), (-0.5078, 1.034, -0.5371), (-0.5078, 1.031, -0.5371), (-0.4902, 1.034, -0.5952), (-0.4902, 1.031, -0.5952), (-0.4842, 1.034, -0.6556), (-0.4842, 1.031, -0.6556), (-0.4902, 1.034, -0.7161), (-0.4902, 1.031, -0.7161), (-0.5078, 1.034, -0.7742), (-0.5078, 1.031, -0.7742), (-0.5365, 1.034, -0.8278), (-0.5365, 1.031, -0.8278), (-0.575, 1.034, -0.8747), (-0.575, 1.031, -0.8747), (-0.6219, 1.034, -0.9132), (-0.6219, 1.031, -0.9132), (-0.6755, 1.034, -0.9419), (-0.6755, 1.031, -0.9419), (-0.7336, 1.034, -0.9595), (-0.7336, 1.031, -0.9595), (-0.7941, 1.034, -0.9654), (-0.7941, 1.031, -0.9654), (-0.8545, 1.034, -0.9595), (-0.8545, 1.031, -0.9595), (-0.9126, 1.034, -0.9419), (-0.9126, 1.031, -0.9419), (-0.9662, 1.034, -0.9132), (-0.9662, 1.031, -0.9132), (-1.013, 1.034, -0.8747), (-1.013, 1.031, -0.8747), (-1.052, 1.034, -0.8278), (-1.052, 1.031, -0.8278), (-1.08, 1.034, -0.7742), (-1.08, 1.031, -0.7742), (-1.098, 1.034, -0.7161), (-1.098, 1.031, -0.7161), (-1.104, 1.034, -0.6556), (-1.104, 1.031, -0.6556), (-1.098, 1.034, -0.5952), (-1.098, 1.031, -0.5952), (-1.08, 1.034, -0.5371), (-1.08, 1.031, -0.5371), (-1.052, 1.034, -0.4835), (-1.052, 1.031, -0.4835), (-1.013, 1.034, -0.4366), (-1.013, 1.031, -0.4366), (-0.9662, 1.034, -0.398), (-0.9662, 1.031, -0.398), (-0.9126, 1.034, -0.3694), (-0.9126, 1.031, -0.3694), (-0.8545, 1.034, -0.3518), (-0.8545, 1.031, -0.3518)], [], [(0, 1, 3, 2), (2, 3, 5, 4), (4, 5, 7, 6), (6, 7, 9, 8), (8, 9, 11, 10), (10, 11, 13, 12), (12, 13, 15, 14), (14, 15, 17, 16), (16, 17, 19, 18), (18, 19, 21, 20), (20, 21, 23, 22), (22, 23, 25, 24), (24, 25, 27, 26), (26, 27, 29, 28), (28, 29, 31, 30), (30, 31, 33, 32), (32, 33, 35, 34), (34, 35, 37, 36), (36, 37, 39, 38), (38, 39, 41, 40), (40, 41, 43, 42), (42, 43, 45, 44), (44, 45, 47, 46), (46, 47, 49, 48), (48, 49, 51, 50), (50, 51, 53, 52), (52, 53, 55, 54), (54, 55, 57, 56), (56, 57, 59, 58), (58, 59, 61, 60), (3, 1, 63, 61, 59, 57, 55, 53, 51, 49, 47, 45, 43, 41, 39, 37, 35, 33, 31, 29, 27, 25, 23, 21, 19, 17, 15, 13, 11, 9, 7, 5), (60, 61, 63, 62), (62, 63, 1, 0), (0, 2, 4, 6, 8, 10, 12, 14, 16, 18, 20, 22, 24, 26, 28, 30, 32, 34, 36, 38, 40, 42, 44, 46, 48, 50, 52, 54, 56, 58, 60, 62)])
me_cylinder_032.materials.append(mat_black_target)
me_cylinder_032.use_remesh_preserve_volume = False
me_cylinder_032.use_remesh_preserve_attributes = False
me_cylinder_032.use_mirror_vertex_groups = False
me_cylinder_032.update()
me_cylinder_031 = bpy.data.meshes.new('Cylinder.031')
me_cylinder_031.from_pydata([(-0.7941, 1.034, -0.3458), (-0.7941, 1.031, -0.3458), (-0.7336, 1.034, -0.3518), (-0.7336, 1.031, -0.3518), (-0.6755, 1.034, -0.3694), (-0.6755, 1.031, -0.3694), (-0.6219, 1.034, -0.398), (-0.6219, 1.031, -0.398), (-0.575, 1.034, -0.4366), (-0.575, 1.031, -0.4366), (-0.5365, 1.034, -0.4835), (-0.5365, 1.031, -0.4835), (-0.5078, 1.034, -0.5371), (-0.5078, 1.031, -0.5371), (-0.4902, 1.034, -0.5952), (-0.4902, 1.031, -0.5952), (-0.4842, 1.034, -0.6556), (-0.4842, 1.031, -0.6556), (-0.4902, 1.034, -0.7161), (-0.4902, 1.031, -0.7161), (-0.5078, 1.034, -0.7742), (-0.5078, 1.031, -0.7742), (-0.5365, 1.034, -0.8278), (-0.5365, 1.031, -0.8278), (-0.575, 1.034, -0.8747), (-0.575, 1.031, -0.8747), (-0.6219, 1.034, -0.9132), (-0.6219, 1.031, -0.9132), (-0.6755, 1.034, -0.9419), (-0.6755, 1.031, -0.9419), (-0.7336, 1.034, -0.9595), (-0.7336, 1.031, -0.9595), (-0.7941, 1.034, -0.9654), (-0.7941, 1.031, -0.9654), (-0.8545, 1.034, -0.9595), (-0.8545, 1.031, -0.9595), (-0.9126, 1.034, -0.9419), (-0.9126, 1.031, -0.9419), (-0.9662, 1.034, -0.9132), (-0.9662, 1.031, -0.9132), (-1.013, 1.034, -0.8747), (-1.013, 1.031, -0.8747), (-1.052, 1.034, -0.8278), (-1.052, 1.031, -0.8278), (-1.08, 1.034, -0.7742), (-1.08, 1.031, -0.7742), (-1.098, 1.034, -0.7161), (-1.098, 1.031, -0.7161), (-1.104, 1.034, -0.6556), (-1.104, 1.031, -0.6556), (-1.098, 1.034, -0.5952), (-1.098, 1.031, -0.5952), (-1.08, 1.034, -0.5371), (-1.08, 1.031, -0.5371), (-1.052, 1.034, -0.4835), (-1.052, 1.031, -0.4835), (-1.013, 1.034, -0.4366), (-1.013, 1.031, -0.4366), (-0.9662, 1.034, -0.398), (-0.9662, 1.031, -0.398), (-0.9126, 1.034, -0.3694), (-0.9126, 1.031, -0.3694), (-0.8545, 1.034, -0.3518), (-0.8545, 1.031, -0.3518)], [], [(0, 1, 3, 2), (2, 3, 5, 4), (4, 5, 7, 6), (6, 7, 9, 8), (8, 9, 11, 10), (10, 11, 13, 12), (12, 13, 15, 14), (14, 15, 17, 16), (16, 17, 19, 18), (18, 19, 21, 20), (20, 21, 23, 22), (22, 23, 25, 24), (24, 25, 27, 26), (26, 27, 29, 28), (28, 29, 31, 30), (30, 31, 33, 32), (32, 33, 35, 34), (34, 35, 37, 36), (36, 37, 39, 38), (38, 39, 41, 40), (40, 41, 43, 42), (42, 43, 45, 44), (44, 45, 47, 46), (46, 47, 49, 48), (48, 49, 51, 50), (50, 51, 53, 52), (52, 53, 55, 54), (54, 55, 57, 56), (56, 57, 59, 58), (58, 59, 61, 60), (3, 1, 63, 61, 59, 57, 55, 53, 51, 49, 47, 45, 43, 41, 39, 37, 35, 33, 31, 29, 27, 25, 23, 21, 19, 17, 15, 13, 11, 9, 7, 5), (60, 61, 63, 62), (62, 63, 1, 0), (0, 2, 4, 6, 8, 10, 12, 14, 16, 18, 20, 22, 24, 26, 28, 30, 32, 34, 36, 38, 40, 42, 44, 46, 48, 50, 52, 54, 56, 58, 60, 62)])
me_cylinder_031.materials.append(mat_black_target)
me_cylinder_031.use_remesh_preserve_volume = False
me_cylinder_031.use_remesh_preserve_attributes = False
me_cylinder_031.use_mirror_vertex_groups = False
me_cylinder_031.update()
me_cylinder_030 = bpy.data.meshes.new('Cylinder.030')
me_cylinder_030.from_pydata([(-0.7941, 1.034, -0.3458), (-0.7941, 1.031, -0.3458), (-0.7336, 1.034, -0.3518), (-0.7336, 1.031, -0.3518), (-0.6755, 1.034, -0.3694), (-0.6755, 1.031, -0.3694), (-0.6219, 1.034, -0.398), (-0.6219, 1.031, -0.398), (-0.575, 1.034, -0.4366), (-0.575, 1.031, -0.4366), (-0.5365, 1.034, -0.4835), (-0.5365, 1.031, -0.4835), (-0.5078, 1.034, -0.5371), (-0.5078, 1.031, -0.5371), (-0.4902, 1.034, -0.5952), (-0.4902, 1.031, -0.5952), (-0.4842, 1.034, -0.6556), (-0.4842, 1.031, -0.6556), (-0.4902, 1.034, -0.7161), (-0.4902, 1.031, -0.7161), (-0.5078, 1.034, -0.7742), (-0.5078, 1.031, -0.7742), (-0.5365, 1.034, -0.8278), (-0.5365, 1.031, -0.8278), (-0.575, 1.034, -0.8747), (-0.575, 1.031, -0.8747), (-0.6219, 1.034, -0.9132), (-0.6219, 1.031, -0.9132), (-0.6755, 1.034, -0.9419), (-0.6755, 1.031, -0.9419), (-0.7336, 1.034, -0.9595), (-0.7336, 1.031, -0.9595), (-0.7941, 1.034, -0.9654), (-0.7941, 1.031, -0.9654), (-0.8545, 1.034, -0.9595), (-0.8545, 1.031, -0.9595), (-0.9126, 1.034, -0.9419), (-0.9126, 1.031, -0.9419), (-0.9662, 1.034, -0.9132), (-0.9662, 1.031, -0.9132), (-1.013, 1.034, -0.8747), (-1.013, 1.031, -0.8747), (-1.052, 1.034, -0.8278), (-1.052, 1.031, -0.8278), (-1.08, 1.034, -0.7742), (-1.08, 1.031, -0.7742), (-1.098, 1.034, -0.7161), (-1.098, 1.031, -0.7161), (-1.104, 1.034, -0.6556), (-1.104, 1.031, -0.6556), (-1.098, 1.034, -0.5952), (-1.098, 1.031, -0.5952), (-1.08, 1.034, -0.5371), (-1.08, 1.031, -0.5371), (-1.052, 1.034, -0.4835), (-1.052, 1.031, -0.4835), (-1.013, 1.034, -0.4366), (-1.013, 1.031, -0.4366), (-0.9662, 1.034, -0.398), (-0.9662, 1.031, -0.398), (-0.9126, 1.034, -0.3694), (-0.9126, 1.031, -0.3694), (-0.8545, 1.034, -0.3518), (-0.8545, 1.031, -0.3518)], [], [(0, 1, 3, 2), (2, 3, 5, 4), (4, 5, 7, 6), (6, 7, 9, 8), (8, 9, 11, 10), (10, 11, 13, 12), (12, 13, 15, 14), (14, 15, 17, 16), (16, 17, 19, 18), (18, 19, 21, 20), (20, 21, 23, 22), (22, 23, 25, 24), (24, 25, 27, 26), (26, 27, 29, 28), (28, 29, 31, 30), (30, 31, 33, 32), (32, 33, 35, 34), (34, 35, 37, 36), (36, 37, 39, 38), (38, 39, 41, 40), (40, 41, 43, 42), (42, 43, 45, 44), (44, 45, 47, 46), (46, 47, 49, 48), (48, 49, 51, 50), (50, 51, 53, 52), (52, 53, 55, 54), (54, 55, 57, 56), (56, 57, 59, 58), (58, 59, 61, 60), (3, 1, 63, 61, 59, 57, 55, 53, 51, 49, 47, 45, 43, 41, 39, 37, 35, 33, 31, 29, 27, 25, 23, 21, 19, 17, 15, 13, 11, 9, 7, 5), (60, 61, 63, 62), (62, 63, 1, 0), (0, 2, 4, 6, 8, 10, 12, 14, 16, 18, 20, 22, 24, 26, 28, 30, 32, 34, 36, 38, 40, 42, 44, 46, 48, 50, 52, 54, 56, 58, 60, 62)])
me_cylinder_030.materials.append(mat_black_target)
me_cylinder_030.use_remesh_preserve_volume = False
me_cylinder_030.use_remesh_preserve_attributes = False
me_cylinder_030.use_mirror_vertex_groups = False
me_cylinder_030.update()
me_cylinder_036 = bpy.data.meshes.new('Cylinder.036')
me_cylinder_036.from_pydata([(-0.01564, -3.69, -5.946), (-0.01564, 0.006617, -5.946), (-0.00135, -3.69, -5.898), (-0.00135, 0.006617, -5.898), (0.01239, -3.69, -5.755), (0.01239, 0.006617, -5.755), (0.02506, -3.69, -5.522), (0.02506, 0.006617, -5.522), (0.03616, -3.69, -5.209), (0.03616, 0.006617, -5.209), (0.04527, -3.69, -4.827), (0.04527, 0.006617, -4.827), (0.05204, -3.69, -4.391), (0.05204, 0.006617, -4.391), (0.05621, -3.69, -3.919), (0.05621, 0.006617, -3.919), (0.05762, -3.69, -3.427), (0.05762, 0.006617, -3.427), (0.05621, -3.69, -2.936), (0.05621, 0.006617, -2.936), (0.05204, -3.69, -2.463), (0.05204, 0.006617, -2.463), (0.04527, -3.69, -2.028), (0.04527, 0.006617, -2.028), (0.03616, -3.69, -1.646), (0.03616, 0.006617, -1.646), (0.02506, -3.69, -1.333), (0.02506, 0.006617, -1.333), (0.01239, -3.69, -1.1), (0.01239, 0.006617, -1.1), (-0.00135, -3.69, -0.9568), (-0.01564, -3.69, -0.9084), (-0.02993, -3.69, -0.9568), (-0.04368, -3.69, -1.1), (-0.04368, 0.006617, -1.1), (-0.05634, -3.69, -1.333), (-0.05634, 0.006617, -1.333), (-0.06745, -3.69, -1.646), (-0.06745, 0.006617, -1.646), (-0.07656, -3.69, -2.028), (-0.07656, 0.006617, -2.028), (-0.08333, -3.69, -2.463), (-0.08333, 0.006617, -2.463), (-0.0875, -3.69, -2.936), (-0.0875, 0.006617, -2.936), (-0.0889, -3.69, -3.427), (-0.0889, 0.006617, -3.427), (-0.0875, -3.69, -3.919), (-0.0875, 0.006617, -3.919), (-0.08333, -3.69, -4.391), (-0.08333, 0.006617, -4.391), (-0.07656, -3.69, -4.827), (-0.07656, 0.006617, -4.827), (-0.06745, -3.69, -5.209), (-0.06745, 0.006617, -5.209), (-0.05634, -3.69, -5.522), (-0.05634, 0.006617, -5.522), (-0.04368, -3.69, -5.755), (-0.04368, 0.006617, -5.755), (-0.02993, -3.69, -5.898), (-0.02993, 0.006617, -5.898), (-0.01564, -3.69, -5.946), (-0.00135, -3.69, -5.898), (0.01239, -3.69, -5.755), (0.02506, -3.69, -5.522), (0.03616, -3.69, -5.209), (0.04527, -3.69, -4.827), (0.05204, -3.69, -4.391), (0.05621, -3.69, -3.919), (0.05762, -3.69, -3.427), (0.05621, -3.69, -2.936), (0.05204, -3.69, -2.463), (0.04527, -3.69, -2.028), (0.03616, -3.69, -1.646), (0.02506, -3.69, -1.333), (0.01239, -3.69, -1.1), (-0.00135, -3.69, -0.9568), (-0.01564, -3.69, -0.9084), (-0.02993, -3.69, -0.9568), (-0.04368, -3.69, -1.1), (-0.05634, -3.69, -1.333), (-0.06745, -3.69, -1.646), (-0.07656, -3.69, -2.028), (-0.08333, -3.69, -2.463), (-0.0875, -3.69, -2.936), (-0.0889, -3.69, -3.427), (-0.0875, -3.69, -3.919), (-0.08333, -3.69, -4.391), (-0.07656, -3.69, -4.827), (-0.06745, -3.69, -5.209), (-0.05634, -3.69, -5.522), (-0.04368, -3.69, -5.755), (-0.02993, -3.69, -5.898), (0.0, 1.0, -1.0), (0.0, 1.0, 1.0), (0.1951, 0.9808, -1.0), (0.1951, 0.9808, 1.0), (0.3827, 0.9239, -1.0), (0.3827, 0.9239, 1.0), (0.5556, 0.8315, -1.0), (0.5556, 0.8315, 1.0), (0.7071, 0.7071, -1.0), (0.7071, 0.7071, 1.0), (0.8315, 0.5556, -1.0), (0.8315, 0.5556, 1.0), (0.9239, 0.3827, -1.0), (0.9239, 0.3827, 1.0), (0.9808, 0.1951, -1.0), (0.9808, 0.1951, 1.0), (1.0, 7.55e-08, -1.0), (1.0, 7.55e-08, 1.0), (0.9808, -0.1951, -1.0), (0.9808, -0.1951, 1.0), (0.9239, -0.3827, -1.0), (0.9239, -0.3827, 1.0), (0.8315, -0.5556, -1.0), (0.8315, -0.5556, 1.0), (0.7071, -0.7071, -1.0), (0.7071, -0.7071, 1.0), (0.5556, -0.8315, -1.0), (0.5556, -0.8315, 1.0), (0.3827, -0.9239, -1.0), (0.3827, -0.9239, 1.0), (0.1951, -0.9808, -1.0), (0.1951, -0.9808, 1.0), (-3.258e-07, -1.0, 1.0), (-0.1951, -0.9808, -1.0), (-0.1951, -0.9808, 1.0), (-0.3827, -0.9239, -1.0), (-0.3827, -0.9239, 1.0), (-0.5556, -0.8315, -1.0), (-0.5556, -0.8315, 1.0), (-0.7071, -0.7071, -1.0), (-0.7071, -0.7071, 1.0), (-0.8315, -0.5556, -1.0), (-0.8315, -0.5556, 1.0), (-0.9239, -0.3827, -1.0), (-0.9239, -0.3827, 1.0), (-0.9808, -0.1951, -1.0), (-0.9808, -0.1951, 1.0), (-1.0, 9.656e-07, -1.0), (-1.0, 9.656e-07, 1.0), (-0.9808, 0.1951, -1.0), (-0.9808, 0.1951, 1.0), (-0.9239, 0.3827, -1.0), (-0.9239, 0.3827, 1.0), (-0.8315, 0.5556, -1.0), (-0.8315, 0.5556, 1.0), (-0.7071, 0.7071, -1.0), (-0.7071, 0.7071, 1.0), (-0.5556, 0.8315, -1.0), (-0.5556, 0.8315, 1.0), (-0.3827, 0.9239, -1.0), (-0.3827, 0.9239, 1.0), (-0.1951, 0.9808, -1.0), (-0.1951, 0.9808, 1.0), (-0.02993, -0.9971, -0.9568), (-0.03408, -0.9966, -1.0), (-0.03408, 0.006617, -1.0), (-3.258e-07, -1.0, -0.9708), (-0.00135, -0.9999, -0.9568), (0.002795, -0.9997, -1.0), (0.002795, 0.006617, -1.0), (-0.01564, -0.9985, -0.9084)], [], [(0, 1, 3, 2), (2, 3, 5, 4), (4, 5, 7, 6), (6, 7, 9, 8), (8, 9, 11, 10), (10, 11, 13, 12), (12, 13, 15, 14), (14, 15, 17, 16), (16, 17, 19, 18), (18, 19, 21, 20), (20, 21, 23, 22), (22, 23, 25, 24), (24, 25, 27, 26), (26, 27, 29, 28), (28, 29, 162, 161, 159, 160, 30), (30, 160, 163, 31), (31, 163, 156, 32), (32, 156, 157, 158, 34, 33), (33, 34, 36, 35), (35, 36, 38, 37), (37, 38, 40, 39), (39, 40, 42, 41), (41, 42, 44, 43), (43, 44, 46, 45), (45, 46, 48, 47), (47, 48, 50, 49), (49, 50, 52, 51), (51, 52, 54, 53), (53, 54, 56, 55), (55, 56, 58, 57), (3, 1, 60, 58, 56, 54, 52, 50, 48, 46, 44, 42, 40, 38, 36, 34, 158, 162, 29, 27, 25, 23, 21, 19, 17, 15, 13, 11, 9, 7, 5), (57, 58, 60, 59), (59, 60, 1, 0), (4, 6, 64, 63), (61, 62, 63, 64, 65, 66, 67, 68, 69, 70, 71, 72, 73, 74, 75, 76, 77, 78, 79, 80, 81, 82, 83, 84, 85, 86, 87, 88, 89, 90, 91, 92), (22, 24, 73, 72), (37, 39, 82, 81), (55, 57, 91, 90), (14, 16, 69, 68), (31, 32, 78, 77), (47, 49, 87, 86), (6, 8, 65, 64), (24, 26, 74, 73), (39, 41, 83, 82), (57, 59, 92, 91), (16, 18, 70, 69), (32, 33, 79, 78), (49, 51, 88, 87), (8, 10, 66, 65), (26, 28, 75, 74), (41, 43, 84, 83), (0, 2, 62, 61), (59, 0, 61, 92), (18, 20, 71, 70), (33, 35, 80, 79), (51, 53, 89, 88), (10, 12, 67, 66), (28, 30, 76, 75), (43, 45, 85, 84), (2, 4, 63, 62), (20, 22, 72, 71), (35, 37, 81, 80), (53, 55, 90, 89), (12, 14, 68, 67), (30, 31, 77, 76), (45, 47, 86, 85), (93, 94, 96, 95), (95, 96, 98, 97), (97, 98, 100, 99), (99, 100, 102, 101), (101, 102, 104, 103), (103, 104, 106, 105), (105, 106, 108, 107), (107, 108, 110, 109), (109, 110, 112, 111), (111, 112, 114, 113), (113, 114, 116, 115), (115, 116, 118, 117), (117, 118, 120, 119), (119, 120, 122, 121), (121, 122, 124, 123), (123, 124, 125, 159, 161), (126, 127, 129, 128), (128, 129, 131, 130), (130, 131, 133, 132), (132, 133, 135, 134), (134, 135, 137, 136), (136, 137, 139, 138), (138, 139, 141, 140), (140, 141, 143, 142), (142, 143, 145, 144), (144, 145, 147, 146), (146, 147, 149, 148), (148, 149, 151, 150), (150, 151, 153, 152), (96, 94, 155, 153, 151, 149, 147, 145, 143, 141, 139, 137, 135, 133, 131, 129, 127, 125, 124, 122, 120, 118, 116, 114, 112, 110, 108, 106, 104, 102, 100, 98), (152, 153, 155, 154), (154, 155, 94, 93), (93, 95, 97, 99, 101, 103, 105, 107, 109, 111, 113, 115, 117, 119, 121, 123, 161, 162, 158, 157, 126, 128, 130, 132, 134, 136, 138, 140, 142, 144, 146, 148, 150, 152, 154), (157, 156, 163, 160, 159, 125, 127, 126)])
me_cylinder_036.materials.append(mat_white_target)
me_cylinder_036.use_remesh_preserve_volume = False
me_cylinder_036.use_remesh_preserve_attributes = False
me_cylinder_036.use_mirror_vertex_groups = False
me_cylinder_036.update()
me_cylinder_027 = bpy.data.meshes.new('Cylinder.027')
me_cylinder_027.from_pydata([(0.0, 1.0, -1.0), (4.098, -3.343, 21.46), (0.1951, 0.9808, -1.0), (4.293, -3.362, 21.46), (0.3827, 0.9239, -1.0), (4.481, -3.419, 21.46), (0.5556, 0.8315, -1.0), (4.654, -3.511, 21.46), (0.7071, 0.7071, -1.0), (4.805, -3.636, 21.46), (0.8315, 0.5556, -1.0), (4.93, -3.787, 21.46), (0.9239, 0.3827, -1.0), (5.022, -3.96, 21.46), (0.9808, 0.1951, -1.0), (5.079, -4.148, 21.46), (1.0, 7.55e-08, -1.0), (5.098, -4.343, 21.46), (0.9808, -0.1951, -1.0), (5.079, -4.538, 21.46), (0.9239, -0.3827, -1.0), (5.022, -4.726, 21.46), (0.8315, -0.5556, -1.0), (4.93, -4.898, 21.46), (0.7071, -0.7071, -1.0), (4.805, -5.05, 21.46), (0.5556, -0.8315, -1.0), (4.654, -5.174, 21.46), (0.3827, -0.9239, -1.0), (4.481, -5.267, 21.46), (0.1951, -0.9808, -1.0), (4.293, -5.324, 21.46), (-3.258e-07, -1.0, -1.0), (4.098, -5.343, 21.46), (-0.1951, -0.9808, -1.0), (3.903, -5.324, 21.46), (-0.3827, -0.9239, -1.0), (3.716, -5.267, 21.46), (-0.5556, -0.8315, -1.0), (3.543, -5.174, 21.46), (-0.7071, -0.7071, -1.0), (3.391, -5.05, 21.46), (-0.8315, -0.5556, -1.0), (3.267, -4.898, 21.46), (-0.9239, -0.3827, -1.0), (3.174, -4.726, 21.46), (-0.9808, -0.1951, -1.0), (3.117, -4.538, 21.46), (-1.0, 9.656e-07, -1.0), (3.098, -4.343, 21.46), (-0.9808, 0.1951, -1.0), (3.117, -4.148, 21.46), (-0.9239, 0.3827, -1.0), (3.174, -3.96, 21.46), (-0.8315, 0.5556, -1.0), (3.267, -3.787, 21.46), (-0.7071, 0.7071, -1.0), (3.391, -3.636, 21.46), (-0.5556, 0.8315, -1.0), (3.543, -3.511, 21.46), (-0.3827, 0.9239, -1.0), (3.716, -3.419, 21.46), (-0.1951, 0.9808, -1.0), (3.903, -3.362, 21.46)], [], [(0, 1, 3, 2), (2, 3, 5, 4), (4, 5, 7, 6), (6, 7, 9, 8), (8, 9, 11, 10), (10, 11, 13, 12), (12, 13, 15, 14), (14, 15, 17, 16), (16, 17, 19, 18), (18, 19, 21, 20), (20, 21, 23, 22), (22, 23, 25, 24), (24, 25, 27, 26), (26, 27, 29, 28), (28, 29, 31, 30), (30, 31, 33, 32), (32, 33, 35, 34), (34, 35, 37, 36), (36, 37, 39, 38), (38, 39, 41, 40), (40, 41, 43, 42), (42, 43, 45, 44), (44, 45, 47, 46), (46, 47, 49, 48), (48, 49, 51, 50), (50, 51, 53, 52), (52, 53, 55, 54), (54, 55, 57, 56), (56, 57, 59, 58), (58, 59, 61, 60), (3, 1, 63, 61, 59, 57, 55, 53, 51, 49, 47, 45, 43, 41, 39, 37, 35, 33, 31, 29, 27, 25, 23, 21, 19, 17, 15, 13, 11, 9, 7, 5), (60, 61, 63, 62), (62, 63, 1, 0), (0, 2, 4, 6, 8, 10, 12, 14, 16, 18, 20, 22, 24, 26, 28, 30, 32, 34, 36, 38, 40, 42, 44, 46, 48, 50, 52, 54, 56, 58, 60, 62)])
me_cylinder_027.materials.append(mat_target)
me_cylinder_027.use_remesh_preserve_volume = False
me_cylinder_027.use_remesh_preserve_attributes = False
me_cylinder_027.use_mirror_vertex_groups = False
me_cylinder_027.update()
me_cylinder_026 = bpy.data.meshes.new('Cylinder.026')
me_cylinder_026.from_pydata([(0.0, 1.0, -1.0), (4.098, -3.343, 21.46), (0.1951, 0.9808, -1.0), (4.293, -3.362, 21.46), (0.3827, 0.9239, -1.0), (4.481, -3.419, 21.46), (0.5556, 0.8315, -1.0), (4.654, -3.511, 21.46), (0.7071, 0.7071, -1.0), (4.805, -3.636, 21.46), (0.8315, 0.5556, -1.0), (4.93, -3.787, 21.46), (0.9239, 0.3827, -1.0), (5.022, -3.96, 21.46), (0.9808, 0.1951, -1.0), (5.079, -4.148, 21.46), (1.0, 7.55e-08, -1.0), (5.098, -4.343, 21.46), (0.9808, -0.1951, -1.0), (5.079, -4.538, 21.46), (0.9239, -0.3827, -1.0), (5.022, -4.726, 21.46), (0.8315, -0.5556, -1.0), (4.93, -4.898, 21.46), (0.7071, -0.7071, -1.0), (4.805, -5.05, 21.46), (0.5556, -0.8315, -1.0), (4.654, -5.174, 21.46), (0.3827, -0.9239, -1.0), (4.481, -5.267, 21.46), (0.1951, -0.9808, -1.0), (4.293, -5.324, 21.46), (-3.258e-07, -1.0, -1.0), (4.098, -5.343, 21.46), (-0.1951, -0.9808, -1.0), (3.903, -5.324, 21.46), (-0.3827, -0.9239, -1.0), (3.716, -5.267, 21.46), (-0.5556, -0.8315, -1.0), (3.543, -5.174, 21.46), (-0.7071, -0.7071, -1.0), (3.391, -5.05, 21.46), (-0.8315, -0.5556, -1.0), (3.267, -4.898, 21.46), (-0.9239, -0.3827, -1.0), (3.174, -4.726, 21.46), (-0.9808, -0.1951, -1.0), (3.117, -4.538, 21.46), (-1.0, 9.656e-07, -1.0), (3.098, -4.343, 21.46), (-0.9808, 0.1951, -1.0), (3.117, -4.148, 21.46), (-0.9239, 0.3827, -1.0), (3.174, -3.96, 21.46), (-0.8315, 0.5556, -1.0), (3.267, -3.787, 21.46), (-0.7071, 0.7071, -1.0), (3.391, -3.636, 21.46), (-0.5556, 0.8315, -1.0), (3.543, -3.511, 21.46), (-0.3827, 0.9239, -1.0), (3.716, -3.419, 21.46), (-0.1951, 0.9808, -1.0), (3.903, -3.362, 21.46)], [], [(0, 1, 3, 2), (2, 3, 5, 4), (4, 5, 7, 6), (6, 7, 9, 8), (8, 9, 11, 10), (10, 11, 13, 12), (12, 13, 15, 14), (14, 15, 17, 16), (16, 17, 19, 18), (18, 19, 21, 20), (20, 21, 23, 22), (22, 23, 25, 24), (24, 25, 27, 26), (26, 27, 29, 28), (28, 29, 31, 30), (30, 31, 33, 32), (32, 33, 35, 34), (34, 35, 37, 36), (36, 37, 39, 38), (38, 39, 41, 40), (40, 41, 43, 42), (42, 43, 45, 44), (44, 45, 47, 46), (46, 47, 49, 48), (48, 49, 51, 50), (50, 51, 53, 52), (52, 53, 55, 54), (54, 55, 57, 56), (56, 57, 59, 58), (58, 59, 61, 60), (3, 1, 63, 61, 59, 57, 55, 53, 51, 49, 47, 45, 43, 41, 39, 37, 35, 33, 31, 29, 27, 25, 23, 21, 19, 17, 15, 13, 11, 9, 7, 5), (60, 61, 63, 62), (62, 63, 1, 0), (0, 2, 4, 6, 8, 10, 12, 14, 16, 18, 20, 22, 24, 26, 28, 30, 32, 34, 36, 38, 40, 42, 44, 46, 48, 50, 52, 54, 56, 58, 60, 62)])
me_cylinder_026.materials.append(mat_target)
me_cylinder_026.use_remesh_preserve_volume = False
me_cylinder_026.use_remesh_preserve_attributes = False
me_cylinder_026.use_mirror_vertex_groups = False
me_cylinder_026.update()
me_cylinder_024 = bpy.data.meshes.new('Cylinder.024')
me_cylinder_024.from_pydata([(-0.008939, -3.69, -5.946), (-0.008939, 0.006617, -5.946), (0.005353, -3.69, -5.898), (0.005353, 0.006617, -5.898), (0.0191, -3.69, -5.755), (0.0191, 0.006617, -5.755), (0.03176, -3.69, -5.522), (0.03176, 0.006617, -5.522), (0.04286, -3.69, -5.209), (0.04286, 0.006617, -5.209), (0.05197, -3.69, -4.827), (0.05197, 0.006617, -4.827), (0.05874, -3.69, -4.391), (0.05874, 0.006617, -4.391), (0.06291, -3.69, -3.919), (0.06291, 0.006617, -3.919), (0.06432, -3.69, -3.427), (0.06432, 0.006617, -3.427), (0.06291, -3.69, -2.936), (0.06291, 0.006617, -2.936), (0.05874, -3.69, -2.463), (0.05874, 0.006617, -2.463), (0.05197, -3.69, -2.028), (0.05197, 0.006617, -2.028), (0.04286, -3.69, -1.646), (0.04286, 0.006617, -1.646), (0.03176, -3.69, -1.333), (0.03176, 0.006617, -1.333), (0.0191, -3.69, -1.1), (0.0191, 0.006617, -1.1), (0.005353, -3.69, -0.9567), (-0.008939, -3.69, -0.9083), (-0.02323, -3.69, -0.9567), (-0.03698, -3.69, -1.1), (-0.03698, 0.006617, -1.1), (-0.04964, -3.69, -1.333), (-0.04964, 0.006617, -1.333), (-0.06074, -3.69, -1.646), (-0.06074, 0.006617, -1.646), (-0.06985, -3.69, -2.028), (-0.06985, 0.006617, -2.028), (-0.07662, -3.69, -2.463), (-0.07662, 0.006617, -2.463), (-0.08079, -3.69, -2.936), (-0.08079, 0.006617, -2.936), (-0.0822, -3.69, -3.427), (-0.0822, 0.006617, -3.427), (-0.08079, -3.69, -3.919), (-0.08079, 0.006617, -3.919), (-0.07662, -3.69, -4.391), (-0.07662, 0.006617, -4.391), (-0.06985, -3.69, -4.827), (-0.06985, 0.006617, -4.827), (-0.06074, -3.69, -5.209), (-0.06074, 0.006617, -5.209), (-0.04964, -3.69, -5.522), (-0.04964, 0.006617, -5.522), (-0.03697, -3.69, -5.755), (-0.03697, 0.006617, -5.755), (-0.02323, -3.69, -5.898), (-0.02323, 0.006617, -5.898), (-0.008939, -3.69, -5.946), (0.005353, -3.69, -5.898), (0.0191, -3.69, -5.755), (0.03176, -3.69, -5.522), (0.04286, -3.69, -5.209), (0.05197, -3.69, -4.827), (0.05874, -3.69, -4.391), (0.06291, -3.69, -3.919), (0.06432, -3.69, -3.427), (0.06291, -3.69, -2.936), (0.05874, -3.69, -2.463), (0.05197, -3.69, -2.028), (0.04286, -3.69, -1.646), (0.03176, -3.69, -1.333), (0.0191, -3.69, -1.1), (0.005353, -3.69, -0.9567), (-0.008939, -3.69, -0.9083), (-0.02323, -3.69, -0.9567), (-0.03698, -3.69, -1.1), (-0.04964, -3.69, -1.333), (-0.06074, -3.69, -1.646), (-0.06985, -3.69, -2.028), (-0.07662, -3.69, -2.463), (-0.08079, -3.69, -2.936), (-0.0822, -3.69, -3.427), (-0.08079, -3.69, -3.919), (-0.07662, -3.69, -4.391), (-0.06985, -3.69, -4.827), (-0.06074, -3.69, -5.209), (-0.04964, -3.69, -5.522), (-0.03697, -3.69, -5.755), (-0.02323, -3.69, -5.898), (0.0, 1.0, -1.0), (0.0, 1.0, 1.0), (0.1951, 0.9808, -1.0), (0.1951, 0.9808, 1.0), (0.3827, 0.9239, -1.0), (0.3827, 0.9239, 1.0), (0.5556, 0.8315, -1.0), (0.5556, 0.8315, 1.0), (0.7071, 0.7071, -1.0), (0.7071, 0.7071, 1.0), (0.8315, 0.5556, -1.0), (0.8315, 0.5556, 1.0), (0.9239, 0.3827, -1.0), (0.9239, 0.3827, 1.0), (0.9808, 0.1951, -1.0), (0.9808, 0.1951, 1.0), (1.0, 7.55e-08, -1.0), (1.0, 7.55e-08, 1.0), (0.9808, -0.1951, -1.0), (0.9808, -0.1951, 1.0), (0.9239, -0.3827, -1.0), (0.9239, -0.3827, 1.0), (0.8315, -0.5556, -1.0), (0.8315, -0.5556, 1.0), (0.7071, -0.7071, -1.0), (0.7071, -0.7071, 1.0), (0.5556, -0.8315, -1.0), (0.5556, -0.8315, 1.0), (0.3827, -0.9239, -1.0), (0.3827, -0.9239, 1.0), (0.1951, -0.9808, -1.0), (0.1951, -0.9808, 1.0), (-3.258e-07, -1.0, 1.0), (-0.1951, -0.9808, -1.0), (-0.1951, -0.9808, 1.0), (-0.3827, -0.9239, -1.0), (-0.3827, -0.9239, 1.0), (-0.5556, -0.8315, -1.0), (-0.5556, -0.8315, 1.0), (-0.7071, -0.7071, -1.0), (-0.7071, -0.7071, 1.0), (-0.8315, -0.5556, -1.0), (-0.8315, -0.5556, 1.0), (-0.9239, -0.3827, -1.0), (-0.9239, -0.3827, 1.0), (-0.9808, -0.1951, -1.0), (-0.9808, -0.1951, 1.0), (-1.0, 9.656e-07, -1.0), (-1.0, 9.656e-07, 1.0), (-0.9808, 0.1951, -1.0), (-0.9808, 0.1951, 1.0), (-0.9239, 0.3827, -1.0), (-0.9239, 0.3827, 1.0), (-0.8315, 0.5556, -1.0), (-0.8315, 0.5556, 1.0), (-0.7071, 0.7071, -1.0), (-0.7071, 0.7071, 1.0), (-0.5556, 0.8315, -1.0), (-0.5556, 0.8315, 1.0), (-0.3827, 0.9239, -1.0), (-0.3827, 0.9239, 1.0), (-0.1951, 0.9808, -1.0), (-0.1951, 0.9808, 1.0), (-0.02323, -0.9977, -0.9567), (-0.02738, -0.9973, -1.0), (-0.02738, 0.006617, -1.0), (0.005353, -0.9995, -0.9567), (0.009501, -0.9991, -1.0), (0.009502, 0.006617, -1.0), (-3.258e-07, -1.0, -0.9386), (-0.008939, -0.9991, -0.9083)], [], [(0, 1, 3, 2), (2, 3, 5, 4), (4, 5, 7, 6), (6, 7, 9, 8), (8, 9, 11, 10), (10, 11, 13, 12), (12, 13, 15, 14), (14, 15, 17, 16), (16, 17, 19, 18), (18, 19, 21, 20), (20, 21, 23, 22), (22, 23, 25, 24), (24, 25, 27, 26), (26, 27, 29, 28), (28, 29, 161, 160, 159, 30), (30, 159, 162, 163, 31), (31, 163, 156, 32), (32, 156, 157, 158, 34, 33), (33, 34, 36, 35), (35, 36, 38, 37), (37, 38, 40, 39), (39, 40, 42, 41), (41, 42, 44, 43), (43, 44, 46, 45), (45, 46, 48, 47), (47, 48, 50, 49), (49, 50, 52, 51), (51, 52, 54, 53), (53, 54, 56, 55), (55, 56, 58, 57), (3, 1, 60, 58, 56, 54, 52, 50, 48, 46, 44, 42, 40, 38, 36, 34, 158, 161, 29, 27, 25, 23, 21, 19, 17, 15, 13, 11, 9, 7, 5), (57, 58, 60, 59), (59, 60, 1, 0), (4, 6, 64, 63), (61, 62, 63, 64, 65, 66, 67, 68, 69, 70, 71, 72, 73, 74, 75, 76, 77, 78, 79, 80, 81, 82, 83, 84, 85, 86, 87, 88, 89, 90, 91, 92), (22, 24, 73, 72), (37, 39, 82, 81), (55, 57, 91, 90), (14, 16, 69, 68), (31, 32, 78, 77), (47, 49, 87, 86), (6, 8, 65, 64), (24, 26, 74, 73), (39, 41, 83, 82), (57, 59, 92, 91), (16, 18, 70, 69), (32, 33, 79, 78), (49, 51, 88, 87), (8, 10, 66, 65), (26, 28, 75, 74), (41, 43, 84, 83), (0, 2, 62, 61), (59, 0, 61, 92), (18, 20, 71, 70), (33, 35, 80, 79), (51, 53, 89, 88), (10, 12, 67, 66), (28, 30, 76, 75), (43, 45, 85, 84), (2, 4, 63, 62), (20, 22, 72, 71), (35, 37, 81, 80), (53, 55, 90, 89), (12, 14, 68, 67), (30, 31, 77, 76), (45, 47, 86, 85), (93, 94, 96, 95), (95, 96, 98, 97), (97, 98, 100, 99), (99, 100, 102, 101), (101, 102, 104, 103), (103, 104, 106, 105), (105, 106, 108, 107), (107, 108, 110, 109), (109, 110, 112, 111), (111, 112, 114, 113), (113, 114, 116, 115), (115, 116, 118, 117), (117, 118, 120, 119), (119, 120, 122, 121), (121, 122, 124, 123), (123, 124, 125, 162, 159, 160), (126, 127, 129, 128), (128, 129, 131, 130), (130, 131, 133, 132), (132, 133, 135, 134), (134, 135, 137, 136), (136, 137, 139, 138), (138, 139, 141, 140), (140, 141, 143, 142), (142, 143, 145, 144), (144, 145, 147, 146), (146, 147, 149, 148), (148, 149, 151, 150), (150, 151, 153, 152), (96, 94, 155, 153, 151, 149, 147, 145, 143, 141, 139, 137, 135, 133, 131, 129, 127, 125, 124, 122, 120, 118, 116, 114, 112, 110, 108, 106, 104, 102, 100, 98), (152, 153, 155, 154), (154, 155, 94, 93), (93, 95, 97, 99, 101, 103, 105, 107, 109, 111, 113, 115, 117, 119, 121, 123, 160, 161, 158, 157, 126, 128, 130, 132, 134, 136, 138, 140, 142, 144, 146, 148, 150, 152, 154), (157, 156, 163, 162, 125, 127, 126)])
me_cylinder_024.materials.append(mat_white_target)
me_cylinder_024.use_remesh_preserve_volume = False
me_cylinder_024.use_remesh_preserve_attributes = False
me_cylinder_024.use_mirror_vertex_groups = False
me_cylinder_024.update()
me_cylinder_023 = bpy.data.meshes.new('Cylinder.023')
me_cylinder_023.from_pydata([(-0.008938, -3.69, -5.946), (-0.008938, 0.006616, -5.946), (0.005354, -3.69, -5.898), (0.005354, 0.006616, -5.898), (0.0191, -3.69, -5.755), (0.0191, 0.006616, -5.755), (0.03176, -3.69, -5.522), (0.03176, 0.006616, -5.522), (0.04286, -3.69, -5.209), (0.04286, 0.006616, -5.209), (0.05198, -3.69, -4.827), (0.05198, 0.006616, -4.827), (0.05875, -3.69, -4.391), (0.05875, 0.006616, -4.391), (0.06291, -3.69, -3.919), (0.06291, 0.006616, -3.919), (0.06432, -3.69, -3.427), (0.06432, 0.006616, -3.427), (0.06291, -3.69, -2.936), (0.06291, 0.006616, -2.936), (0.05875, -3.69, -2.463), (0.05875, 0.006616, -2.463), (0.05198, -3.69, -2.028), (0.05198, 0.006616, -2.028), (0.04286, -3.69, -1.646), (0.04286, 0.006616, -1.646), (0.03176, -3.69, -1.333), (0.03176, 0.006616, -1.333), (0.0191, -3.69, -1.1), (0.0191, 0.006616, -1.1), (0.005354, -3.69, -0.9568), (-0.008938, -3.69, -0.9084), (-0.02323, -3.69, -0.9568), (-0.03697, -3.69, -1.1), (-0.03697, 0.006616, -1.1), (-0.04964, -3.69, -1.333), (-0.04964, 0.006616, -1.333), (-0.06074, -3.69, -1.646), (-0.06074, 0.006616, -1.646), (-0.06985, -3.69, -2.028), (-0.06985, 0.006616, -2.028), (-0.07662, -3.69, -2.463), (-0.07662, 0.006616, -2.463), (-0.08079, -3.69, -2.936), (-0.08079, 0.006616, -2.936), (-0.0822, -3.69, -3.427), (-0.0822, 0.006616, -3.427), (-0.08079, -3.69, -3.919), (-0.08079, 0.006616, -3.919), (-0.07662, -3.69, -4.391), (-0.07662, 0.006616, -4.391), (-0.06985, -3.69, -4.827), (-0.06985, 0.006616, -4.827), (-0.06074, -3.69, -5.209), (-0.06074, 0.006616, -5.209), (-0.04964, -3.69, -5.522), (-0.04964, 0.006616, -5.522), (-0.03697, -3.69, -5.755), (-0.03697, 0.006616, -5.755), (-0.02323, -3.69, -5.898), (-0.02323, 0.006616, -5.898), (-0.008938, -3.69, -5.946), (0.005354, -3.69, -5.898), (0.0191, -3.69, -5.755), (0.03176, -3.69, -5.522), (0.04286, -3.69, -5.209), (0.05198, -3.69, -4.827), (0.05875, -3.69, -4.391), (0.06291, -3.69, -3.919), (0.06432, -3.69, -3.427), (0.06291, -3.69, -2.936), (0.05875, -3.69, -2.463), (0.05198, -3.69, -2.028), (0.04286, -3.69, -1.646), (0.03176, -3.69, -1.333), (0.0191, -3.69, -1.1), (0.005354, -3.69, -0.9568), (-0.008938, -3.69, -0.9084), (-0.02323, -3.69, -0.9568), (-0.03697, -3.69, -1.1), (-0.04964, -3.69, -1.333), (-0.06074, -3.69, -1.646), (-0.06985, -3.69, -2.028), (-0.07662, -3.69, -2.463), (-0.08079, -3.69, -2.936), (-0.0822, -3.69, -3.427), (-0.08079, -3.69, -3.919), (-0.07662, -3.69, -4.391), (-0.06985, -3.69, -4.827), (-0.06074, -3.69, -5.209), (-0.04964, -3.69, -5.522), (-0.03697, -3.69, -5.755), (-0.02323, -3.69, -5.898), (0.0, 1.0, -1.0), (0.0, 1.0, 1.0), (0.1951, 0.9808, -1.0), (0.1951, 0.9808, 1.0), (0.3827, 0.9239, -1.0), (0.3827, 0.9239, 1.0), (0.5556, 0.8315, -1.0), (0.5556, 0.8315, 1.0), (0.7071, 0.7071, -1.0), (0.7071, 0.7071, 1.0), (0.8315, 0.5556, -1.0), (0.8315, 0.5556, 1.0), (0.9239, 0.3827, -1.0), (0.9239, 0.3827, 1.0), (0.9808, 0.1951, -1.0), (0.9808, 0.1951, 1.0), (1.0, 7.55e-08, -1.0), (1.0, 7.55e-08, 1.0), (0.9808, -0.1951, -1.0), (0.9808, -0.1951, 1.0), (0.9239, -0.3827, -1.0), (0.9239, -0.3827, 1.0), (0.8315, -0.5556, -1.0), (0.8315, -0.5556, 1.0), (0.7071, -0.7071, -1.0), (0.7071, -0.7071, 1.0), (0.5556, -0.8315, -1.0), (0.5556, -0.8315, 1.0), (0.3827, -0.9239, -1.0), (0.3827, -0.9239, 1.0), (0.1951, -0.9808, -1.0), (0.1951, -0.9808, 1.0), (-3.258e-07, -1.0, 1.0), (-0.1951, -0.9808, -1.0), (-0.1951, -0.9808, 1.0), (-0.3827, -0.9239, -1.0), (-0.3827, -0.9239, 1.0), (-0.5556, -0.8315, -1.0), (-0.5556, -0.8315, 1.0), (-0.7071, -0.7071, -1.0), (-0.7071, -0.7071, 1.0), (-0.8315, -0.5556, -1.0), (-0.8315, -0.5556, 1.0), (-0.9239, -0.3827, -1.0), (-0.9239, -0.3827, 1.0), (-0.9808, -0.1951, -1.0), (-0.9808, -0.1951, 1.0), (-1.0, 9.656e-07, -1.0), (-1.0, 9.656e-07, 1.0), (-0.9808, 0.1951, -1.0), (-0.9808, 0.1951, 1.0), (-0.9239, 0.3827, -1.0), (-0.9239, 0.3827, 1.0), (-0.8315, 0.5556, -1.0), (-0.8315, 0.5556, 1.0), (-0.7071, 0.7071, -1.0), (-0.7071, 0.7071, 1.0), (-0.5556, 0.8315, -1.0), (-0.5556, 0.8315, 1.0), (-0.3827, 0.9239, -1.0), (-0.3827, 0.9239, 1.0), (-0.1951, 0.9808, -1.0), (-0.1951, 0.9808, 1.0), (-0.02323, -0.9977, -0.9568), (-0.02738, -0.9973, -1.0), (-0.02738, 0.006616, -1.0), (0.005354, -0.9995, -0.9568), (0.009499, -0.9991, -1.0), (0.009499, 0.006616, -1.0), (-3.258e-07, -1.0, -0.9386), (-0.008938, -0.9991, -0.9084)], [], [(0, 1, 3, 2), (2, 3, 5, 4), (4, 5, 7, 6), (6, 7, 9, 8), (8, 9, 11, 10), (10, 11, 13, 12), (12, 13, 15, 14), (14, 15, 17, 16), (16, 17, 19, 18), (18, 19, 21, 20), (20, 21, 23, 22), (22, 23, 25, 24), (24, 25, 27, 26), (26, 27, 29, 28), (28, 29, 161, 160, 159, 30), (30, 159, 162, 163, 31), (31, 163, 156, 32), (32, 156, 157, 158, 34, 33), (33, 34, 36, 35), (35, 36, 38, 37), (37, 38, 40, 39), (39, 40, 42, 41), (41, 42, 44, 43), (43, 44, 46, 45), (45, 46, 48, 47), (47, 48, 50, 49), (49, 50, 52, 51), (51, 52, 54, 53), (53, 54, 56, 55), (55, 56, 58, 57), (3, 1, 60, 58, 56, 54, 52, 50, 48, 46, 44, 42, 40, 38, 36, 34, 158, 161, 29, 27, 25, 23, 21, 19, 17, 15, 13, 11, 9, 7, 5), (57, 58, 60, 59), (59, 60, 1, 0), (4, 6, 64, 63), (61, 62, 63, 64, 65, 66, 67, 68, 69, 70, 71, 72, 73, 74, 75, 76, 77, 78, 79, 80, 81, 82, 83, 84, 85, 86, 87, 88, 89, 90, 91, 92), (22, 24, 73, 72), (37, 39, 82, 81), (55, 57, 91, 90), (14, 16, 69, 68), (31, 32, 78, 77), (47, 49, 87, 86), (6, 8, 65, 64), (24, 26, 74, 73), (39, 41, 83, 82), (57, 59, 92, 91), (16, 18, 70, 69), (32, 33, 79, 78), (49, 51, 88, 87), (8, 10, 66, 65), (26, 28, 75, 74), (41, 43, 84, 83), (0, 2, 62, 61), (59, 0, 61, 92), (18, 20, 71, 70), (33, 35, 80, 79), (51, 53, 89, 88), (10, 12, 67, 66), (28, 30, 76, 75), (43, 45, 85, 84), (2, 4, 63, 62), (20, 22, 72, 71), (35, 37, 81, 80), (53, 55, 90, 89), (12, 14, 68, 67), (30, 31, 77, 76), (45, 47, 86, 85), (93, 94, 96, 95), (95, 96, 98, 97), (97, 98, 100, 99), (99, 100, 102, 101), (101, 102, 104, 103), (103, 104, 106, 105), (105, 106, 108, 107), (107, 108, 110, 109), (109, 110, 112, 111), (111, 112, 114, 113), (113, 114, 116, 115), (115, 116, 118, 117), (117, 118, 120, 119), (119, 120, 122, 121), (121, 122, 124, 123), (123, 124, 125, 162, 159, 160), (126, 127, 129, 128), (128, 129, 131, 130), (130, 131, 133, 132), (132, 133, 135, 134), (134, 135, 137, 136), (136, 137, 139, 138), (138, 139, 141, 140), (140, 141, 143, 142), (142, 143, 145, 144), (144, 145, 147, 146), (146, 147, 149, 148), (148, 149, 151, 150), (150, 151, 153, 152), (96, 94, 155, 153, 151, 149, 147, 145, 143, 141, 139, 137, 135, 133, 131, 129, 127, 125, 124, 122, 120, 118, 116, 114, 112, 110, 108, 106, 104, 102, 100, 98), (152, 153, 155, 154), (154, 155, 94, 93), (93, 95, 97, 99, 101, 103, 105, 107, 109, 111, 113, 115, 117, 119, 121, 123, 160, 161, 158, 157, 126, 128, 130, 132, 134, 136, 138, 140, 142, 144, 146, 148, 150, 152, 154), (157, 156, 163, 162, 125, 127, 126)])
me_cylinder_023.materials.append(mat_white_target)
me_cylinder_023.use_remesh_preserve_volume = False
me_cylinder_023.use_remesh_preserve_attributes = False
me_cylinder_023.use_mirror_vertex_groups = False
me_cylinder_023.update()
me_cylinder_021 = bpy.data.meshes.new('Cylinder.021')
me_cylinder_021.from_pydata([(0.0, 1.0, -1.0), (4.098, -3.343, 21.46), (0.1951, 0.9808, -1.0), (4.293, -3.362, 21.46), (0.3827, 0.9239, -1.0), (4.481, -3.419, 21.46), (0.5556, 0.8315, -1.0), (4.654, -3.511, 21.46), (0.7071, 0.7071, -1.0), (4.805, -3.636, 21.46), (0.8315, 0.5556, -1.0), (4.93, -3.787, 21.46), (0.9239, 0.3827, -1.0), (5.022, -3.96, 21.46), (0.9808, 0.1951, -1.0), (5.079, -4.148, 21.46), (1.0, 7.55e-08, -1.0), (5.098, -4.343, 21.46), (0.9808, -0.1951, -1.0), (5.079, -4.538, 21.46), (0.9239, -0.3827, -1.0), (5.022, -4.726, 21.46), (0.8315, -0.5556, -1.0), (4.93, -4.898, 21.46), (0.7071, -0.7071, -1.0), (4.805, -5.05, 21.46), (0.5556, -0.8315, -1.0), (4.654, -5.174, 21.46), (0.3827, -0.9239, -1.0), (4.481, -5.267, 21.46), (0.1951, -0.9808, -1.0), (4.293, -5.324, 21.46), (-3.258e-07, -1.0, -1.0), (4.098, -5.343, 21.46), (-0.1951, -0.9808, -1.0), (3.903, -5.324, 21.46), (-0.3827, -0.9239, -1.0), (3.716, -5.267, 21.46), (-0.5556, -0.8315, -1.0), (3.543, -5.174, 21.46), (-0.7071, -0.7071, -1.0), (3.391, -5.05, 21.46), (-0.8315, -0.5556, -1.0), (3.267, -4.898, 21.46), (-0.9239, -0.3827, -1.0), (3.174, -4.726, 21.46), (-0.9808, -0.1951, -1.0), (3.117, -4.538, 21.46), (-1.0, 9.656e-07, -1.0), (3.098, -4.343, 21.46), (-0.9808, 0.1951, -1.0), (3.117, -4.148, 21.46), (-0.9239, 0.3827, -1.0), (3.174, -3.96, 21.46), (-0.8315, 0.5556, -1.0), (3.267, -3.787, 21.46), (-0.7071, 0.7071, -1.0), (3.391, -3.636, 21.46), (-0.5556, 0.8315, -1.0), (3.543, -3.511, 21.46), (-0.3827, 0.9239, -1.0), (3.716, -3.419, 21.46), (-0.1951, 0.9808, -1.0), (3.903, -3.362, 21.46)], [], [(0, 1, 3, 2), (2, 3, 5, 4), (4, 5, 7, 6), (6, 7, 9, 8), (8, 9, 11, 10), (10, 11, 13, 12), (12, 13, 15, 14), (14, 15, 17, 16), (16, 17, 19, 18), (18, 19, 21, 20), (20, 21, 23, 22), (22, 23, 25, 24), (24, 25, 27, 26), (26, 27, 29, 28), (28, 29, 31, 30), (30, 31, 33, 32), (32, 33, 35, 34), (34, 35, 37, 36), (36, 37, 39, 38), (38, 39, 41, 40), (40, 41, 43, 42), (42, 43, 45, 44), (44, 45, 47, 46), (46, 47, 49, 48), (48, 49, 51, 50), (50, 51, 53, 52), (52, 53, 55, 54), (54, 55, 57, 56), (56, 57, 59, 58), (58, 59, 61, 60), (3, 1, 63, 61, 59, 57, 55, 53, 51, 49, 47, 45, 43, 41, 39, 37, 35, 33, 31, 29, 27, 25, 23, 21, 19, 17, 15, 13, 11, 9, 7, 5), (60, 61, 63, 62), (62, 63, 1, 0), (0, 2, 4, 6, 8, 10, 12, 14, 16, 18, 20, 22, 24, 26, 28, 30, 32, 34, 36, 38, 40, 42, 44, 46, 48, 50, 52, 54, 56, 58, 60, 62)])
me_cylinder_021.materials.append(mat_target)
me_cylinder_021.use_remesh_preserve_volume = False
me_cylinder_021.use_remesh_preserve_attributes = False
me_cylinder_021.use_mirror_vertex_groups = False
me_cylinder_021.update()
me_cylinder_020 = bpy.data.meshes.new('Cylinder.020')
me_cylinder_020.from_pydata([(0.0, 1.0, -1.0), (4.098, -3.343, 21.46), (0.1951, 0.9808, -1.0), (4.293, -3.362, 21.46), (0.3827, 0.9239, -1.0), (4.481, -3.419, 21.46), (0.5556, 0.8315, -1.0), (4.654, -3.511, 21.46), (0.7071, 0.7071, -1.0), (4.805, -3.636, 21.46), (0.8315, 0.5556, -1.0), (4.93, -3.787, 21.46), (0.9239, 0.3827, -1.0), (5.022, -3.96, 21.46), (0.9808, 0.1951, -1.0), (5.079, -4.148, 21.46), (1.0, 7.55e-08, -1.0), (5.098, -4.343, 21.46), (0.9808, -0.1951, -1.0), (5.079, -4.538, 21.46), (0.9239, -0.3827, -1.0), (5.022, -4.726, 21.46), (0.8315, -0.5556, -1.0), (4.93, -4.898, 21.46), (0.7071, -0.7071, -1.0), (4.805, -5.05, 21.46), (0.5556, -0.8315, -1.0), (4.654, -5.174, 21.46), (0.3827, -0.9239, -1.0), (4.481, -5.267, 21.46), (0.1951, -0.9808, -1.0), (4.293, -5.324, 21.46), (-3.258e-07, -1.0, -1.0), (4.098, -5.343, 21.46), (-0.1951, -0.9808, -1.0), (3.903, -5.324, 21.46), (-0.3827, -0.9239, -1.0), (3.716, -5.267, 21.46), (-0.5556, -0.8315, -1.0), (3.543, -5.174, 21.46), (-0.7071, -0.7071, -1.0), (3.391, -5.05, 21.46), (-0.8315, -0.5556, -1.0), (3.267, -4.898, 21.46), (-0.9239, -0.3827, -1.0), (3.174, -4.726, 21.46), (-0.9808, -0.1951, -1.0), (3.117, -4.538, 21.46), (-1.0, 9.656e-07, -1.0), (3.098, -4.343, 21.46), (-0.9808, 0.1951, -1.0), (3.117, -4.148, 21.46), (-0.9239, 0.3827, -1.0), (3.174, -3.96, 21.46), (-0.8315, 0.5556, -1.0), (3.267, -3.787, 21.46), (-0.7071, 0.7071, -1.0), (3.391, -3.636, 21.46), (-0.5556, 0.8315, -1.0), (3.543, -3.511, 21.46), (-0.3827, 0.9239, -1.0), (3.716, -3.419, 21.46), (-0.1951, 0.9808, -1.0), (3.903, -3.362, 21.46)], [], [(0, 1, 3, 2), (2, 3, 5, 4), (4, 5, 7, 6), (6, 7, 9, 8), (8, 9, 11, 10), (10, 11, 13, 12), (12, 13, 15, 14), (14, 15, 17, 16), (16, 17, 19, 18), (18, 19, 21, 20), (20, 21, 23, 22), (22, 23, 25, 24), (24, 25, 27, 26), (26, 27, 29, 28), (28, 29, 31, 30), (30, 31, 33, 32), (32, 33, 35, 34), (34, 35, 37, 36), (36, 37, 39, 38), (38, 39, 41, 40), (40, 41, 43, 42), (42, 43, 45, 44), (44, 45, 47, 46), (46, 47, 49, 48), (48, 49, 51, 50), (50, 51, 53, 52), (52, 53, 55, 54), (54, 55, 57, 56), (56, 57, 59, 58), (58, 59, 61, 60), (3, 1, 63, 61, 59, 57, 55, 53, 51, 49, 47, 45, 43, 41, 39, 37, 35, 33, 31, 29, 27, 25, 23, 21, 19, 17, 15, 13, 11, 9, 7, 5), (60, 61, 63, 62), (62, 63, 1, 0), (0, 2, 4, 6, 8, 10, 12, 14, 16, 18, 20, 22, 24, 26, 28, 30, 32, 34, 36, 38, 40, 42, 44, 46, 48, 50, 52, 54, 56, 58, 60, 62)])
me_cylinder_020.materials.append(mat_target)
me_cylinder_020.use_remesh_preserve_volume = False
me_cylinder_020.use_remesh_preserve_attributes = False
me_cylinder_020.use_mirror_vertex_groups = False
me_cylinder_020.update()
me_cylinder_018 = bpy.data.meshes.new('Cylinder.018')
me_cylinder_018.from_pydata([(-0.008938, -3.69, -5.946), (-0.008938, 0.006617, -5.946), (0.005354, -3.69, -5.898), (0.005354, 0.006617, -5.898), (0.0191, -3.69, -5.755), (0.0191, 0.006617, -5.755), (0.03176, -3.69, -5.522), (0.03176, 0.006617, -5.522), (0.04287, -3.69, -5.209), (0.04287, 0.006617, -5.209), (0.05198, -3.69, -4.827), (0.05198, 0.006617, -4.827), (0.05875, -3.69, -4.391), (0.05875, 0.006617, -4.391), (0.06291, -3.69, -3.919), (0.06291, 0.006617, -3.919), (0.06432, -3.69, -3.427), (0.06432, 0.006617, -3.427), (0.06291, -3.69, -2.936), (0.06291, 0.006617, -2.936), (0.05875, -3.69, -2.463), (0.05875, 0.006617, -2.463), (0.05198, -3.69, -2.028), (0.05198, 0.006617, -2.028), (0.04287, -3.69, -1.646), (0.04287, 0.006617, -1.646), (0.03176, -3.69, -1.333), (0.03176, 0.006617, -1.333), (0.0191, -3.69, -1.1), (0.0191, 0.006617, -1.1), (0.005354, -3.69, -0.9567), (-0.008938, -3.69, -0.9083), (-0.02323, -3.69, -0.9567), (-0.03697, -3.69, -1.1), (-0.03697, 0.006617, -1.1), (-0.04964, -3.69, -1.333), (-0.04964, 0.006617, -1.333), (-0.06074, -3.69, -1.646), (-0.06074, 0.006617, -1.646), (-0.06985, -3.69, -2.028), (-0.06985, 0.006617, -2.028), (-0.07662, -3.69, -2.463), (-0.07662, 0.006617, -2.463), (-0.08079, -3.69, -2.936), (-0.08079, 0.006617, -2.936), (-0.0822, -3.69, -3.427), (-0.0822, 0.006617, -3.427), (-0.08079, -3.69, -3.919), (-0.08079, 0.006617, -3.919), (-0.07662, -3.69, -4.391), (-0.07662, 0.006617, -4.391), (-0.06985, -3.69, -4.827), (-0.06985, 0.006617, -4.827), (-0.06074, -3.69, -5.209), (-0.06074, 0.006617, -5.209), (-0.04964, -3.69, -5.522), (-0.04964, 0.006617, -5.522), (-0.03697, -3.69, -5.755), (-0.03697, 0.006617, -5.755), (-0.02323, -3.69, -5.898), (-0.02323, 0.006617, -5.898), (-0.008938, -3.69, -5.946), (0.005354, -3.69, -5.898), (0.0191, -3.69, -5.755), (0.03176, -3.69, -5.522), (0.04287, -3.69, -5.209), (0.05198, -3.69, -4.827), (0.05875, -3.69, -4.391), (0.06291, -3.69, -3.919), (0.06432, -3.69, -3.427), (0.06291, -3.69, -2.936), (0.05875, -3.69, -2.463), (0.05198, -3.69, -2.028), (0.04287, -3.69, -1.646), (0.03176, -3.69, -1.333), (0.0191, -3.69, -1.1), (0.005354, -3.69, -0.9567), (-0.008938, -3.69, -0.9083), (-0.02323, -3.69, -0.9567), (-0.03697, -3.69, -1.1), (-0.04964, -3.69, -1.333), (-0.06074, -3.69, -1.646), (-0.06985, -3.69, -2.028), (-0.07662, -3.69, -2.463), (-0.08079, -3.69, -2.936), (-0.0822, -3.69, -3.427), (-0.08079, -3.69, -3.919), (-0.07662, -3.69, -4.391), (-0.06985, -3.69, -4.827), (-0.06074, -3.69, -5.209), (-0.04964, -3.69, -5.522), (-0.03697, -3.69, -5.755), (-0.02323, -3.69, -5.898), (0.0, 1.0, -1.0), (0.0, 1.0, 1.0), (0.1951, 0.9808, -1.0), (0.1951, 0.9808, 1.0), (0.3827, 0.9239, -1.0), (0.3827, 0.9239, 1.0), (0.5556, 0.8315, -1.0), (0.5556, 0.8315, 1.0), (0.7071, 0.7071, -1.0), (0.7071, 0.7071, 1.0), (0.8315, 0.5556, -1.0), (0.8315, 0.5556, 1.0), (0.9239, 0.3827, -1.0), (0.9239, 0.3827, 1.0), (0.9808, 0.1951, -1.0), (0.9808, 0.1951, 1.0), (1.0, 7.55e-08, -1.0), (1.0, 7.55e-08, 1.0), (0.9808, -0.1951, -1.0), (0.9808, -0.1951, 1.0), (0.9239, -0.3827, -1.0), (0.9239, -0.3827, 1.0), (0.8315, -0.5556, -1.0), (0.8315, -0.5556, 1.0), (0.7071, -0.7071, -1.0), (0.7071, -0.7071, 1.0), (0.5556, -0.8315, -1.0), (0.5556, -0.8315, 1.0), (0.3827, -0.9239, -1.0), (0.3827, -0.9239, 1.0), (0.1951, -0.9808, -1.0), (0.1951, -0.9808, 1.0), (-3.258e-07, -1.0, 1.0), (-0.1951, -0.9808, -1.0), (-0.1951, -0.9808, 1.0), (-0.3827, -0.9239, -1.0), (-0.3827, -0.9239, 1.0), (-0.5556, -0.8315, -1.0), (-0.5556, -0.8315, 1.0), (-0.7071, -0.7071, -1.0), (-0.7071, -0.7071, 1.0), (-0.8315, -0.5556, -1.0), (-0.8315, -0.5556, 1.0), (-0.9239, -0.3827, -1.0), (-0.9239, -0.3827, 1.0), (-0.9808, -0.1951, -1.0), (-0.9808, -0.1951, 1.0), (-1.0, 9.656e-07, -1.0), (-1.0, 9.656e-07, 1.0), (-0.9808, 0.1951, -1.0), (-0.9808, 0.1951, 1.0), (-0.9239, 0.3827, -1.0), (-0.9239, 0.3827, 1.0), (-0.8315, 0.5556, -1.0), (-0.8315, 0.5556, 1.0), (-0.7071, 0.7071, -1.0), (-0.7071, 0.7071, 1.0), (-0.5556, 0.8315, -1.0), (-0.5556, 0.8315, 1.0), (-0.3827, 0.9239, -1.0), (-0.3827, 0.9239, 1.0), (-0.1951, 0.9808, -1.0), (-0.1951, 0.9808, 1.0), (-0.02323, -0.9977, -0.9567), (-0.02738, -0.9973, -1.0), (-0.02738, 0.006617, -1.0), (0.005354, -0.9995, -0.9567), (0.009503, -0.9991, -1.0), (0.009503, 0.006617, -1.0), (-3.258e-07, -1.0, -0.9386), (-0.008938, -0.9991, -0.9083)], [], [(0, 1, 3, 2), (2, 3, 5, 4), (4, 5, 7, 6), (6, 7, 9, 8), (8, 9, 11, 10), (10, 11, 13, 12), (12, 13, 15, 14), (14, 15, 17, 16), (16, 17, 19, 18), (18, 19, 21, 20), (20, 21, 23, 22), (22, 23, 25, 24), (24, 25, 27, 26), (26, 27, 29, 28), (28, 29, 161, 160, 159, 30), (30, 159, 162, 163, 31), (31, 163, 156, 32), (32, 156, 157, 158, 34, 33), (33, 34, 36, 35), (35, 36, 38, 37), (37, 38, 40, 39), (39, 40, 42, 41), (41, 42, 44, 43), (43, 44, 46, 45), (45, 46, 48, 47), (47, 48, 50, 49), (49, 50, 52, 51), (51, 52, 54, 53), (53, 54, 56, 55), (55, 56, 58, 57), (3, 1, 60, 58, 56, 54, 52, 50, 48, 46, 44, 42, 40, 38, 36, 34, 158, 161, 29, 27, 25, 23, 21, 19, 17, 15, 13, 11, 9, 7, 5), (57, 58, 60, 59), (59, 60, 1, 0), (4, 6, 64, 63), (61, 62, 63, 64, 65, 66, 67, 68, 69, 70, 71, 72, 73, 74, 75, 76, 77, 78, 79, 80, 81, 82, 83, 84, 85, 86, 87, 88, 89, 90, 91, 92), (22, 24, 73, 72), (37, 39, 82, 81), (55, 57, 91, 90), (14, 16, 69, 68), (31, 32, 78, 77), (47, 49, 87, 86), (6, 8, 65, 64), (24, 26, 74, 73), (39, 41, 83, 82), (57, 59, 92, 91), (16, 18, 70, 69), (32, 33, 79, 78), (49, 51, 88, 87), (8, 10, 66, 65), (26, 28, 75, 74), (41, 43, 84, 83), (0, 2, 62, 61), (59, 0, 61, 92), (18, 20, 71, 70), (33, 35, 80, 79), (51, 53, 89, 88), (10, 12, 67, 66), (28, 30, 76, 75), (43, 45, 85, 84), (2, 4, 63, 62), (20, 22, 72, 71), (35, 37, 81, 80), (53, 55, 90, 89), (12, 14, 68, 67), (30, 31, 77, 76), (45, 47, 86, 85), (93, 94, 96, 95), (95, 96, 98, 97), (97, 98, 100, 99), (99, 100, 102, 101), (101, 102, 104, 103), (103, 104, 106, 105), (105, 106, 108, 107), (107, 108, 110, 109), (109, 110, 112, 111), (111, 112, 114, 113), (113, 114, 116, 115), (115, 116, 118, 117), (117, 118, 120, 119), (119, 120, 122, 121), (121, 122, 124, 123), (123, 124, 125, 162, 159, 160), (126, 127, 129, 128), (128, 129, 131, 130), (130, 131, 133, 132), (132, 133, 135, 134), (134, 135, 137, 136), (136, 137, 139, 138), (138, 139, 141, 140), (140, 141, 143, 142), (142, 143, 145, 144), (144, 145, 147, 146), (146, 147, 149, 148), (148, 149, 151, 150), (150, 151, 153, 152), (96, 94, 155, 153, 151, 149, 147, 145, 143, 141, 139, 137, 135, 133, 131, 129, 127, 125, 124, 122, 120, 118, 116, 114, 112, 110, 108, 106, 104, 102, 100, 98), (152, 153, 155, 154), (154, 155, 94, 93), (93, 95, 97, 99, 101, 103, 105, 107, 109, 111, 113, 115, 117, 119, 121, 123, 160, 161, 158, 157, 126, 128, 130, 132, 134, 136, 138, 140, 142, 144, 146, 148, 150, 152, 154), (157, 156, 163, 162, 125, 127, 126)])
me_cylinder_018.materials.append(mat_white_target)
me_cylinder_018.use_remesh_preserve_volume = False
me_cylinder_018.use_remesh_preserve_attributes = False
me_cylinder_018.use_mirror_vertex_groups = False
me_cylinder_018.update()
me_cylinder_028 = bpy.data.meshes.new('Cylinder.028')
me_cylinder_028.from_pydata([(-0.7941, 1.034, -0.3458), (-0.7941, 1.031, -0.3458), (-0.7336, 1.034, -0.3518), (-0.7336, 1.031, -0.3518), (-0.6755, 1.034, -0.3694), (-0.6755, 1.031, -0.3694), (-0.6219, 1.034, -0.398), (-0.6219, 1.031, -0.398), (-0.575, 1.034, -0.4366), (-0.575, 1.031, -0.4366), (-0.5365, 1.034, -0.4835), (-0.5365, 1.031, -0.4835), (-0.5078, 1.034, -0.5371), (-0.5078, 1.031, -0.5371), (-0.4902, 1.034, -0.5952), (-0.4902, 1.031, -0.5952), (-0.4842, 1.034, -0.6556), (-0.4842, 1.031, -0.6556), (-0.4902, 1.034, -0.7161), (-0.4902, 1.031, -0.7161), (-0.5078, 1.034, -0.7742), (-0.5078, 1.031, -0.7742), (-0.5365, 1.034, -0.8278), (-0.5365, 1.031, -0.8278), (-0.575, 1.034, -0.8747), (-0.575, 1.031, -0.8747), (-0.6219, 1.034, -0.9132), (-0.6219, 1.031, -0.9132), (-0.6755, 1.034, -0.9419), (-0.6755, 1.031, -0.9419), (-0.7336, 1.034, -0.9595), (-0.7336, 1.031, -0.9595), (-0.7941, 1.034, -0.9654), (-0.7941, 1.031, -0.9654), (-0.8545, 1.034, -0.9595), (-0.8545, 1.031, -0.9595), (-0.9126, 1.034, -0.9419), (-0.9126, 1.031, -0.9419), (-0.9662, 1.034, -0.9132), (-0.9662, 1.031, -0.9132), (-1.013, 1.034, -0.8747), (-1.013, 1.031, -0.8747), (-1.052, 1.034, -0.8278), (-1.052, 1.031, -0.8278), (-1.08, 1.034, -0.7742), (-1.08, 1.031, -0.7742), (-1.098, 1.034, -0.7161), (-1.098, 1.031, -0.7161), (-1.104, 1.034, -0.6556), (-1.104, 1.031, -0.6556), (-1.098, 1.034, -0.5952), (-1.098, 1.031, -0.5952), (-1.08, 1.034, -0.5371), (-1.08, 1.031, -0.5371), (-1.052, 1.034, -0.4835), (-1.052, 1.031, -0.4835), (-1.013, 1.034, -0.4366), (-1.013, 1.031, -0.4366), (-0.9662, 1.034, -0.398), (-0.9662, 1.031, -0.398), (-0.9126, 1.034, -0.3694), (-0.9126, 1.031, -0.3694), (-0.8545, 1.034, -0.3518), (-0.8545, 1.031, -0.3518)], [], [(0, 1, 3, 2), (2, 3, 5, 4), (4, 5, 7, 6), (6, 7, 9, 8), (8, 9, 11, 10), (10, 11, 13, 12), (12, 13, 15, 14), (14, 15, 17, 16), (16, 17, 19, 18), (18, 19, 21, 20), (20, 21, 23, 22), (22, 23, 25, 24), (24, 25, 27, 26), (26, 27, 29, 28), (28, 29, 31, 30), (30, 31, 33, 32), (32, 33, 35, 34), (34, 35, 37, 36), (36, 37, 39, 38), (38, 39, 41, 40), (40, 41, 43, 42), (42, 43, 45, 44), (44, 45, 47, 46), (46, 47, 49, 48), (48, 49, 51, 50), (50, 51, 53, 52), (52, 53, 55, 54), (54, 55, 57, 56), (56, 57, 59, 58), (58, 59, 61, 60), (3, 1, 63, 61, 59, 57, 55, 53, 51, 49, 47, 45, 43, 41, 39, 37, 35, 33, 31, 29, 27, 25, 23, 21, 19, 17, 15, 13, 11, 9, 7, 5), (60, 61, 63, 62), (62, 63, 1, 0), (0, 2, 4, 6, 8, 10, 12, 14, 16, 18, 20, 22, 24, 26, 28, 30, 32, 34, 36, 38, 40, 42, 44, 46, 48, 50, 52, 54, 56, 58, 60, 62)])
me_cylinder_028.materials.append(mat_black_target)
me_cylinder_028.use_remesh_preserve_volume = False
me_cylinder_028.use_remesh_preserve_attributes = False
me_cylinder_028.use_mirror_vertex_groups = False
me_cylinder_028.update()
arm_armature = bpy.data.armatures.new('Armature')  # bones are not reproduced

# ---- objects
ob_wh_target_1 = bpy.data.objects.new('wh_target_1', arm_armature)
ob_white_target_1 = bpy.data.objects.new('white_target_1', me_cylinder_035)
ob_camera_001 = bpy.data.objects.new('Camera.001', cam_camera_001)
ob_installation = bpy.data.objects.new('installation', me_cube_000)
ob_black_target_1 = bpy.data.objects.new('black_target_1', me_cylinder_037)
ob_back_stick_1 = bpy.data.objects.new('back_stick_1', me_cylinder_034)
ob_black_target_2 = bpy.data.objects.new('black_target_2', me_cylinder_032)
ob_black_target_3 = bpy.data.objects.new('black_target_3', me_cylinder_031)
ob_black_target_4 = bpy.data.objects.new('black_target_4', me_cylinder_030)
ob_white_target_2 = bpy.data.objects.new('white_target_2', me_cylinder_036)
ob_back_stick_2 = bpy.data.objects.new('back_stick_2', me_cylinder_027)
ob_back_stick_3 = bpy.data.objects.new('back_stick_3', me_cylinder_026)
ob_white_target_3 = bpy.data.objects.new('white_target_3', me_cylinder_024)
ob_white_target_4 = bpy.data.objects.new('white_target_4', me_cylinder_023)
ob_back_stick_4 = bpy.data.objects.new('back_stick_4', me_cylinder_021)
ob_back_stick_5 = bpy.data.objects.new('back_stick_5', me_cylinder_020)
ob_white_target_5 = bpy.data.objects.new('white_target_5', me_cylinder_018)
ob_black_target_5 = bpy.data.objects.new('black_target_5', me_cylinder_028)
ob_lamp_001 = bpy.data.objects.new('Lamp.001', light_lamp_001)

# ---- transforms, parenting, visibility, modifiers, constraints
ob_wh_target_1.location = (-2.861, -9.964, 0.002288)
ob_wh_target_1.lineart.crease_threshold = 0.0
ob_white_target_1.parent = ob_wh_target_1
ob_white_target_1.matrix_parent_inverse = Matrix(((1.0, 0.0, 0.0, 2.861), (0.0, 1.0, 0.0, 9.964), (0.0, 1.455e-11, 1.0, -0.002288), (0.0, 0.0, 0.0, 1.0)))
ob_white_target_1.location = (-2.857, -10.0, 1.389)
ob_white_target_1.rotation_euler = (1.571, -0.0, 0.0)
ob_white_target_1.scale = (0.3769, 0.3769, 0.01096)
ob_white_target_1.lineart.crease_threshold = 0.0
_vg = ob_white_target_1.vertex_groups.new(name='w_t_1')
for _i, _w in zip([0, 1, 2, 3, 4, 5, 6, 7, 8, 9, 10, 11, 12, 13, 14, 15, 16, 17, 18, 19, 20, 21, 22, 23, 24, 25, 26, 27, 28, 29, 30, 31, 32, 33, 34, 35, 36, 37, 38, 39, 40, 41, 42, 43, 44, 45, 46, 47, 48, 49, 50, 51, 52, 53, 54, 55, 56, 57, 58, 59, 60, 61, 62, 63, 64, 65, 66, 67, 68, 69, 70, 71, 72, 73, 74, 75, 76, 77, 78, 79, 80, 81, 82, 83, 84, 85, 86, 87, 88, 89, 90, 91, 92, 93, 94, 95, 96, 97, 98, 99, 100, 101, 102, 103, 104, 105, 106, 107, 108, 109, 110, 111, 112, 113, 114, 115, 116, 117, 118, 119, 120, 121, 122, 123, 124, 125, 126, 127, 128, 129, 130, 131, 132, 133, 134, 135, 136, 137, 138, 139, 140, 141, 142, 143, 144, 145, 146, 147, 148, 149, 150, 151, 152, 153, 154, 155, 156, 157, 158, 159, 160, 161, 162, 163], [1.0, 1.0, 1.0, 1.0, 1.0, 1.0, 1.0, 1.0, 1.0, 1.0, 1.0, 1.0, 1.0, 1.0, 1.0, 1.0, 1.0, 1.0, 1.0, 1.0, 1.0, 1.0, 1.0, 1.0, 1.0, 1.0, 1.0, 1.0, 1.0, 1.0, 1.0, 1.0, 1.0, 1.0, 1.0, 1.0, 1.0, 1.0, 1.0, 1.0, 1.0, 1.0, 1.0, 1.0, 1.0, 1.0, 1.0, 1.0, 1.0, 1.0, 1.0, 1.0, 1.0, 1.0, 1.0, 1.0, 1.0, 1.0, 1.0, 1.0, 1.0, 1.0, 1.0, 1.0, 1.0, 1.0, 1.0, 1.0, 1.0, 1.0, 1.0, 1.0, 1.0, 1.0, 1.0, 1.0, 1.0, 1.0, 1.0, 1.0, 1.0, 1.0, 1.0, 1.0, 1.0, 1.0, 1.0, 1.0, 1.0, 1.0, 1.0, 1.0, 1.0, 1.0, 1.0, 1.0, 1.0, 1.0, 1.0, 1.0, 1.0, 1.0, 1.0, 1.0, 1.0, 1.0, 1.0, 1.0, 1.0, 1.0, 1.0, 1.0, 1.0, 1.0, 1.0, 1.0, 1.0, 1.0, 1.0, 1.0, 1.0, 1.0, 1.0, 1.0, 1.0, 1.0, 1.0, 1.0, 1.0, 1.0, 1.0, 1.0, 1.0, 1.0, 1.0, 1.0, 1.0, 1.0, 1.0, 1.0, 1.0, 1.0, 1.0, 1.0, 1.0, 1.0, 1.0, 1.0, 1.0, 1.0, 1.0, 1.0, 1.0, 1.0, 1.0, 1.0, 1.0, 1.0, 1.0, 1.0, 1.0, 1.0, 1.0, 1.0]): _vg.add([_i], _w, 'REPLACE')
_m = ob_white_target_1.modifiers.new('Armature', 'ARMATURE')
_m.object = ob_wh_target_1
ob_camera_001.location = (3.776, -11.01, 10.12)
ob_camera_001.rotation_euler = (1.109, 0.0, 0.8149)
ob_camera_001.lock_rotations_4d = False
ob_camera_001.empty_display_type = 'ARROWS'
ob_camera_001.color = (0.0, 0.0, 0.0, 0.0)
ob_camera_001.display_type = 'WIRE'
ob_camera_001.lineart.crease_threshold = 0.0
ob_installation.location = (-2.789, -8.9, 1.341)
ob_installation.lineart.crease_threshold = 0.0
ob_black_target_1.location = (-1.91, -11.07, 2.175)
ob_black_target_1.scale = (1.195, 1.195, 1.195)
ob_black_target_1.lineart.crease_threshold = 0.0
ob_back_stick_1.location = (-2.861, -9.939, 0.03675)
ob_back_stick_1.rotation_euler = (2.363, 0.5719, 0.4939)
ob_back_stick_1.scale = (-0.02723, -0.02723, -0.02723)
ob_back_stick_1.lineart.crease_threshold = 0.0
ob_black_target_2.location = (-0.4901, -11.07, 2.175)
ob_black_target_2.scale = (1.195, 1.195, 1.195)
ob_black_target_2.lineart.crease_threshold = 0.0
ob_black_target_3.location = (0.9393, -11.07, 2.175)
ob_black_target_3.scale = (1.195, 1.195, 1.195)
ob_black_target_3.lineart.crease_threshold = 0.0
ob_black_target_4.location = (2.356, -11.07, 2.175)
ob_black_target_4.scale = (1.195, 1.195, 1.195)
ob_black_target_4.lineart.crease_threshold = 0.0
ob_white_target_2.location = (-1.44, -10.0, 1.389)
ob_white_target_2.rotation_euler = (1.571, -0.0, 0.0)
ob_white_target_2.scale = (0.3769, 0.3769, 0.01096)
ob_white_target_2.lineart.crease_threshold = 0.0
ob_back_stick_2.location = (-1.445, -9.939, 0.03675)
ob_back_stick_2.rotation_euler = (2.363, 0.5719, 0.4939)
ob_back_stick_2.scale = (-0.02723, -0.02723, -0.02723)
ob_back_stick_2.lineart.crease_threshold = 0.0
ob_back_stick_3.location = (-0.01354, -9.939, 0.03675)
ob_back_stick_3.rotation_euler = (2.363, 0.5719, 0.4939)
ob_back_stick_3.scale = (-0.02723, -0.02723, -0.02723)
ob_back_stick_3.lineart.crease_threshold = 0.0
ob_white_target_3.location = (-0.01035, -10.0, 1.389)
ob_white_target_3.rotation_euler = (1.571, -0.0, 0.0)
ob_white_target_3.scale = (0.3769, 0.3769, 0.01096)
ob_white_target_3.lineart.crease_threshold = 0.0
ob_white_target_4.location = (1.406, -10.0, 1.389)
ob_white_target_4.rotation_euler = (1.571, -0.0, 0.0)
ob_white_target_4.scale = (0.3769, 0.3769, 0.01096)
ob_white_target_4.lineart.crease_threshold = 0.0
ob_back_stick_4.location = (1.403, -9.939, 0.03675)
ob_back_stick_4.rotation_euler = (2.363, 0.5719, 0.4939)
ob_back_stick_4.scale = (-0.02723, -0.02723, -0.02723)
ob_back_stick_4.lineart.crease_threshold = 0.0
ob_back_stick_5.location = (2.825, -9.939, 0.03675)
ob_back_stick_5.rotation_euler = (2.363, 0.5719, 0.4939)
ob_back_stick_5.scale = (-0.02723, -0.02723, -0.02723)
ob_back_stick_5.lineart.crease_threshold = 0.0
ob_white_target_5.location = (2.828, -10.0, 1.389)
ob_white_target_5.rotation_euler = (1.571, -0.0, 0.0)
ob_white_target_5.scale = (0.3769, 0.3769, 0.01096)
ob_white_target_5.lineart.crease_threshold = 0.0
ob_black_target_5.location = (3.777, -11.07, 2.175)
ob_black_target_5.scale = (1.195, 1.195, 1.195)
ob_black_target_5.lineart.crease_threshold = 0.0
ob_lamp_001.location = (4.08, 2.176, 5.906)
ob_lamp_001.rotation_euler = (0.6503, 0.05522, 1.866)
ob_lamp_001.lock_rotations_4d = False
ob_lamp_001.empty_display_type = 'ARROWS'
ob_lamp_001.color = (0.0, 0.0, 0.0, 0.0)
ob_lamp_001.lineart.crease_threshold = 0.0

# ---- collection membership
col_collection_1.objects.link(ob_wh_target_1)
col_collection_1.objects.link(ob_white_target_1)
col_collection_1.objects.link(ob_camera_001)
col_collection_1.objects.link(ob_installation)
col_collection_1.objects.link(ob_black_target_1)
col_collection_1.objects.link(ob_back_stick_1)
col_collection_1.objects.link(ob_black_target_2)
col_collection_1.objects.link(ob_black_target_3)
col_collection_1.objects.link(ob_black_target_4)
col_collection_1.objects.link(ob_white_target_2)
col_collection_1.objects.link(ob_back_stick_2)
col_collection_1.objects.link(ob_back_stick_3)
col_collection_1.objects.link(ob_white_target_3)
col_collection_1.objects.link(ob_white_target_4)
col_collection_1.objects.link(ob_back_stick_4)
col_collection_1.objects.link(ob_back_stick_5)
col_collection_1.objects.link(ob_white_target_5)
col_collection_1.objects.link(ob_black_target_5)
col_collection_1.objects.link(ob_lamp_001)

# ---- scene / render settings (as saved in the file)
scene.frame_start = 1; scene.frame_end = 10; scene.frame_set(0)
scene.render.engine = 'BLENDER_EEVEE_NEXT'
scene.render.resolution_percentage = 50
scene.render.dither_intensity = 0.0
scene.cycles.use_denoising = False
scene.cycles.samples = 128
scene.cycles.sampling_pattern = 'TABULATED_SOBOL'
scene.cycles.use_adaptive_sampling = False
scene.cycles.use_light_tree = False
scene.cycles.blur_glossy = 0.0
scene.cycles.sample_clamp_indirect = 0.0
scene.view_settings.view_transform = 'Standard'
bpy.context.view_layer.update()

# ---- added for rendering (the .blend has no active camera): camera
cam_auto = bpy.data.cameras.new('AutoCamera')
cam_auto.lens = 50.0
cam_auto.sensor_width = 36.0
cam_auto.clip_end = 1000.0
ob_auto_camera = bpy.data.objects.new('AutoCamera', cam_auto)
scene.collection.objects.link(ob_auto_camera)
ob_auto_camera.location = (9.23072, -21.6154, 6.69299)
ob_auto_camera.rotation_euler = (1.09748, -7.21219e-08, 0.694738)
scene.camera = ob_auto_camera
bpy.context.view_layer.update()
